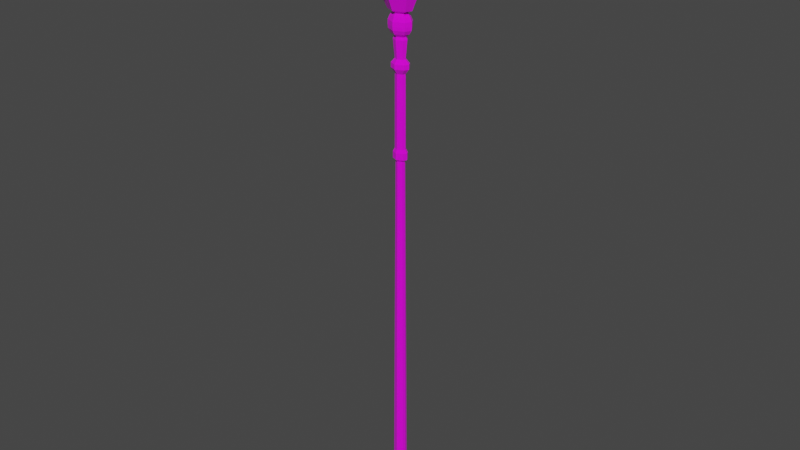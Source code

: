 # Source: staff.blend  (saved by Blender 3.3.6; exported with 4.5.12 LTS)
import bpy
from mathutils import Matrix  # noqa: F401  (used for matrix-valued properties, if any)

bpy.ops.wm.read_factory_settings(use_empty=True)
scene = bpy.context.scene
scene.name = 'Scene'

# ---- collections
col_collection = bpy.data.collections.new('Collection'); scene.collection.children.link(col_collection)

# ---- images (referenced by path relative to the original .blend; pixels are not part of the script)
import os
ASSET_DIR = os.environ.get("B2B_ASSET_DIR", "")  # directory of the original .blend (textures are referenced by path, not embedded)
HERE = os.path.dirname(os.path.abspath(__file__))  # packed textures are extracted next to this script under _unpacked/

def load_image(name, relpath, width, height, colorspace="sRGB"):
    """Load a texture the original file referenced (path relative to the .blend, or extracted next to this script)."""
    p = next((c for c in (os.path.join(HERE, relpath), os.path.join(ASSET_DIR, relpath)) if relpath and os.path.exists(c)), "")
    if p:
        img = bpy.data.images.load(p, check_existing=True)
        img.name = name
    else:  # same state as the original file: an image datablock whose file is absent (Cycles renders it pink)
        img = bpy.data.images.new(name, width, height)
        img.source = "FILE"
        img.filepath = "//" + (relpath or name)
    img.colorspace_settings.name = colorspace
    return img
img_file2 = load_image('file2', 'PT_Medieval_Weapons_Texture_01.png', 1024, 1024, 'sRGB')

# ---- materials (node trees are filled in below, after node groups)
mat_pt_weapons_material = bpy.data.materials.new('PT_Weapons_Material')
mat_pt_weapons_material.use_transparent_shadow = False
mat_pt_weapons_material.diffuse_color = (1.0, 1.0, 1.0, 1.0)
mat_pt_weapons_material.roughness = 0.0
mat_pt_weapons_material.specular_intensity = 1.0
mat_orb = bpy.data.materials.new('orb')
mat_orb.use_transparent_shadow = False

# ---- material node trees
mat_pt_weapons_material.use_nodes = True; mat_pt_weapons_material.node_tree.nodes.clear()
_N = mat_pt_weapons_material.node_tree.nodes; _L = mat_pt_weapons_material.node_tree.links
n0 = _N.new('ShaderNodeBsdfPrincipled'); n0.name = 'Principled BSDF'; n0.location = (10, 300)
n0.distribution = 'GGX'
n0.subsurface_method = 'RANDOM_WALK_SKIN'
n0.inputs[2].default_value = 0.0
n0.inputs[3].default_value = 1.45
n0.inputs[13].default_value = 1.0
n0.inputs[27].default_value = (0.0, 0.0, 0.0, 1.0)
n0.inputs[28].default_value = 1.0
n1 = _N.new('ShaderNodeOutputMaterial'); n1.name = 'Material Output'; n1.location = (300, 300)
n2 = _N.new('ShaderNodeNormalMap'); n2.name = 'Normal Map'; n2.location = (-300, -300)
n2.label = 'Normal/Map'
n3 = _N.new('ShaderNodeTexImage'); n3.name = 'Image Texture'; n3.location = (-300, 600)
n3.image = img_file2
_L.new(n0.outputs[0], n1.inputs[0])
_L.new(n2.outputs[0], n0.inputs[5])
_L.new(n3.outputs[0], n0.inputs[0])
n1.is_active_output = True
mat_orb.use_nodes = True; mat_orb.node_tree.nodes.clear()
_N = mat_orb.node_tree.nodes; _L = mat_orb.node_tree.links
n0 = _N.new('ShaderNodeBsdfPrincipled'); n0.name = 'Principled BSDF'; n0.location = (10, 300)
n0.distribution = 'GGX'
n0.subsurface_method = 'RANDOM_WALK_SKIN'
n0.inputs[3].default_value = 1.45
n0.inputs[27].default_value = (0.0, 0.0, 0.0, 1.0)
n0.inputs[28].default_value = 1.0
n1 = _N.new('ShaderNodeOutputMaterial'); n1.name = 'Material Output'; n1.location = (300, 300)
_L.new(n0.outputs[0], n1.inputs[0])
n1.is_active_output = True

# ---- world
world_world = bpy.data.worlds.new('World'); scene.world = world_world
world_world.use_nodes = True; world_world.node_tree.nodes.clear()
_N = world_world.node_tree.nodes; _L = world_world.node_tree.links
n0 = _N.new('ShaderNodeOutputWorld'); n0.name = 'World Output'; n0.location = (300, 300)
n1 = _N.new('ShaderNodeBackground'); n1.name = 'Background'; n1.location = (10, 300)
n1.inputs[0].default_value = (0.05088, 0.05088, 0.05088, 1.0)
_L.new(n1.outputs[0], n0.inputs[0])
n0.is_active_output = True
world_world.color = (0.05088, 0.05088, 0.05088)
world_world.use_sun_shadow = False
world_world.sun_shadow_jitter_overblur = 0.0

# ---- meshes
me_mesh = bpy.data.meshes.new('Mesh')
me_mesh.from_pydata([(1.809, 134.1, -1.016), (-0.07732, 134.1, -1.855), (-1.94, 134.1, -1.016), (-0.07732, 134.1, 1.856), (1.809, 134.1, 1.017), (-1.94, 134.1, 1.017), (1.976, 134.1, 0.09147), (-0.03685, 136.1, 0.09147), (-2.338, 134.1, 0.09147), (-0.3976, -24.19, -3.039), (2.834, -24.19, -1.665), (3.689, -24.19, 0.1493), (2.834, -24.19, 1.666), (-0.3976, -24.19, 3.04), (-3.281, -24.19, 1.666), (-3.945, -24.19, 0.1493), (-3.281, -24.19, -1.665), (-0.2915, -23.46, -1.855), (1.681, -23.46, -1.016), (2.201, -23.46, 0.09147), (1.681, -23.46, 1.017), (-0.2915, -23.46, 1.856), (-2.052, -23.46, 1.017), (-2.457, -23.46, 0.09147), (-2.052, -23.46, -1.016), (-0.2524, -16.85, -1.494), (1.333, -16.85, -0.8182), (1.74, -16.85, 0.07384), (1.333, -16.85, 0.8198), (-0.2524, -16.85, 1.495), (-1.674, -16.85, 0.8198), (-2.001, -16.85, 0.07383), (-1.674, -16.85, -0.8182), (-0.345, -22.44, -2.498), (2.31, -22.44, -1.369), (3.006, -22.44, 0.1229), (2.31, -22.44, 1.37), (-0.345, -22.44, 2.5), (-2.718, -22.44, 1.37), (-3.264, -22.44, 0.1229), (-2.718, -22.44, -1.369), (-0.3816, -19.93, -2.977), (2.78, -19.93, -1.631), (3.602, -19.93, 0.1463), (2.78, -19.93, 1.632), (-0.3816, -19.93, 2.979), (-3.211, -19.93, 1.632), (-3.861, -19.93, 0.1463), (-3.211, -19.93, -1.631), (-0.325, -17.73, -2.346), (2.166, -17.73, -1.285), (2.808, -17.73, 0.1155), (2.166, -17.73, 1.287), (-0.325, -17.73, 2.348), (-2.557, -17.73, 1.287), (-3.069, -17.73, 0.1155), (-2.557, -17.73, -1.285), (-0.3011, -8.019, -2.281), (2.113, -8.019, -1.249), (2.709, -8.019, 0.1123), (2.113, -8.019, 1.251), (-0.3011, -8.019, 2.282), (-2.479, -8.019, 1.251), (-2.976, -8.019, 0.1123), (-2.479, -8.019, -1.249), (-0.2368, 16.45, 1.856), (-2.023, 16.45, 1.017), (-2.427, 16.45, 0.09147), (-2.023, 16.45, -1.016), (-0.2368, 16.45, -1.855), (1.713, 16.45, -1.016), (2.144, 16.45, 0.09147), (1.713, 16.45, 1.017), (-0.2306, -6.488, -1.339), (1.187, -6.488, -0.7334), (1.534, -6.488, 0.06627), (1.187, -6.488, 0.735), (-0.2306, -6.488, 1.341), (-1.51, -6.488, 0.735), (-1.802, -6.488, 0.06627), (-1.51, -6.488, -0.7334), (-0.214, 15.42, -1.392), (1.25, 15.42, -0.7623), (1.575, 15.42, 0.06885), (1.25, 15.42, 0.7638), (-0.214, 15.42, 1.393), (-1.554, 15.42, 0.7638), (-1.857, 15.42, 0.06884), (-1.554, 15.42, -0.7623), (-0.2341, 18.44, -1.855), (1.715, 18.44, -1.016), (2.141, 18.44, 0.09147), (1.715, 18.44, 1.017), (-0.2341, 18.44, 1.856), (-2.022, 18.44, 1.017), (-2.425, 18.44, 0.09147), (-2.022, 18.44, -1.016), (-0.2002, 19.66, -1.205), (-0.2017, 19.04, -1.208), (1.061, 19.05, -0.658), (1.066, 19.67, -0.6602), (1.334, 19.06, 0.05946), (1.34, 19.67, 0.05974), (1.061, 19.05, 0.6595), (1.066, 19.67, 0.6617), (-0.2017, 19.04, 1.209), (-0.2002, 19.66, 1.207), (-1.359, 19.06, 0.6592), (-1.363, 19.67, 0.6617), (-1.619, 19.06, 0.05944), (-1.625, 19.67, 0.05973), (-1.36, 19.06, -0.6578), (-1.363, 19.67, -0.6602), (1.245, 14.84, -0.7595), (1.569, 14.84, 0.0686), (1.245, 14.84, 0.7611), (-0.2142, 14.84, 1.388), (-1.55, 14.84, 0.7611), (-1.851, 14.84, 0.0686), (-1.55, 14.84, -0.7595), (-0.2142, 14.84, -1.387), (-0.3041, -9.417, -2.281), (2.112, -9.417, -1.249), (2.712, -9.417, 0.1123), (2.112, -9.417, 1.251), (-0.3041, -9.417, 2.282), (-2.481, -9.417, 1.251), (-2.978, -9.417, 0.1123), (-2.481, -9.417, -1.249), (-0.235, -10.66, -1.348), (1.194, -10.66, -0.7384), (1.55, -10.66, 0.06671), (1.194, -10.66, 0.7399), (-0.235, -10.66, 1.35), (-1.521, -10.66, 0.7399), (-1.815, -10.66, 0.06671), (-1.521, -10.66, -0.7384), (-0.2756, -16.03, -1.787), (1.62, -16.03, -0.9788), (2.105, -16.03, 0.08816), (1.62, -16.03, 0.9803), (-0.2756, -16.03, 1.788), (-1.977, -16.03, 0.9803), (-2.367, -16.03, 0.08815), (-1.977, -16.03, -0.9788), (-0.2304, -5.411, -1.345), (1.192, -5.411, -0.7364), (1.54, -5.411, 0.06654), (1.192, -5.411, 0.738), (-0.2304, -5.411, 1.346), (-1.516, -5.411, 0.738), (-1.809, -5.411, 0.06654), (-1.516, -5.411, -0.7364), (-0.3821, -21.23, -2.957), (2.759, -21.23, -1.62), (3.579, -21.23, 0.1454), (2.759, -21.23, 1.622), (-0.3821, -21.23, 2.959), (-3.192, -21.23, 1.622), (-3.837, -21.23, 0.1453), (-3.192, -21.23, -1.62), (-0.3726, -18.86, -2.89), (2.696, -18.86, -1.583), (3.492, -18.86, 0.1421), (2.696, -18.86, 1.585), (-0.3726, -18.86, 2.892), (-3.12, -18.86, 1.585), (-3.751, -18.86, 0.1421), (-3.12, -18.86, -1.583), (-0.2406, -11.4, -1.408), (1.252, -11.4, -0.7714), (1.627, -11.4, 0.06966), (1.252, -11.4, 0.7729), (-0.2406, -11.4, 1.41), (-1.584, -11.4, 0.7729), (-1.891, -11.4, 0.06965), (-1.584, -11.4, -0.7714), (4.763, -30.24, -3.064), (4.054, -31.23, -2.81), (-0.4016, -30.38, -5.61), (-0.6257, -31.37, -5.076), (-5.568, -30.24, -3.161), (-5.257, -31.25, -2.803), (6.369, -30.35, 0.2108), (5.57, -31.32, 0.1896), (-0.4016, -30.38, 5.498), (-0.6256, -31.37, 4.963), (4.761, -30.24, 2.952), (4.058, -31.23, 2.697), (-7.255, -29.99, 0.2273), (-6.544, -31.04, 0.1889), (-5.57, -30.24, 3.05), (-5.264, -31.26, 2.69), (5.363, -30.45, -4.138), (4.725, -31.21, -4.039), (-0.6548, -31.29, -6.43), (-0.3732, -30.55, -6.827), (7.2, -30.53, 0.2291), (6.511, -31.29, 0.2134), (-6.007, -31.19, -3.891), (-6.161, -30.43, -4.256), (-7.642, -31.03, 0.2167), (-8.108, -30.25, 0.2389), (5.332, -30.45, 4.12), (4.693, -31.21, 4.02), (-0.3733, -30.55, 6.715), (-0.6549, -31.29, 6.317), (-6.134, -30.43, 4.23), (-5.988, -31.19, 3.87), (-0.07865, 132.9, -1.848), (1.801, 132.9, -1.012), (1.969, 132.9, 0.09113), (1.801, 132.9, 1.014), (-0.07865, 132.9, 1.849), (-1.934, 132.9, 1.014), (-2.33, 132.9, 0.09112), (-1.934, 132.9, -1.012)], [], [(0, 7, 6), (2, 8, 7), (7, 3, 4), (7, 5, 3), (10, 9, 17, 18), (18, 19, 11, 10), (19, 20, 12, 11), (13, 12, 20, 21), (14, 13, 21, 22), (15, 14, 22, 23), (16, 15, 23, 24), (9, 16, 24, 17), (18, 17, 33, 34), (34, 35, 19, 18), (35, 36, 20, 19), (21, 20, 36, 37), (22, 21, 37, 38), (23, 22, 38, 39), (24, 23, 39, 40), (17, 24, 40, 33), (26, 25, 137, 138), (138, 139, 27, 26), (139, 140, 28, 27), (29, 28, 140, 141), (30, 29, 141, 142), (31, 30, 142, 143), (32, 31, 143, 144), (25, 32, 144, 137), (34, 33, 153, 154), (154, 155, 35, 34), (155, 156, 36, 35), (37, 36, 156, 157), (38, 37, 157, 158), (39, 38, 158, 159), (40, 39, 159, 160), (33, 40, 160, 153), (42, 41, 161, 162), (162, 163, 43, 42), (163, 164, 44, 43), (45, 44, 164, 165), (46, 45, 165, 166), (47, 46, 166, 167), (48, 47, 167, 168), (41, 48, 168, 161), (50, 49, 25, 26), (26, 27, 51, 50), (27, 28, 52, 51), (53, 52, 28, 29), (54, 53, 29, 30), (55, 54, 30, 31), (56, 55, 31, 32), (49, 56, 32, 25), (58, 57, 73, 74), (74, 75, 59, 58), (75, 76, 60, 59), (61, 60, 76, 77), (62, 61, 77, 78), (63, 62, 78, 79), (64, 63, 79, 80), (57, 64, 80, 73), (66, 65, 93, 94), (67, 66, 94, 95), (68, 67, 95, 96), (69, 68, 96, 89), (70, 69, 89, 90), (90, 91, 71, 70), (91, 92, 72, 71), (65, 72, 92, 93), (74, 73, 145, 146), (146, 147, 75, 74), (147, 148, 76, 75), (77, 76, 148, 149), (78, 77, 149, 150), (79, 78, 150, 151), (80, 79, 151, 152), (73, 80, 152, 145), (82, 81, 69, 70), (70, 71, 83, 82), (71, 72, 84, 83), (85, 84, 72, 65), (86, 85, 65, 66), (87, 86, 66, 67), (88, 87, 67, 68), (81, 88, 68, 69), (97, 98, 111, 112), (98, 97, 100, 99), (99, 100, 102, 101), (101, 102, 104, 103), (103, 104, 106, 105), (105, 106, 108, 107), (107, 108, 110, 109), (109, 110, 112, 111), (90, 89, 98, 99), (99, 101, 91, 90), (101, 103, 92, 91), (93, 92, 103, 105), (94, 93, 105, 107), (95, 94, 107, 109), (96, 95, 109, 111), (89, 96, 111, 98), (100, 97, 209, 210), (210, 211, 102, 100), (211, 212, 104, 102), (106, 104, 212, 213), (108, 106, 213, 214), (110, 108, 214, 215), (112, 110, 215, 216), (97, 112, 216, 209), (82, 83, 114, 113), (83, 84, 115, 114), (116, 115, 84, 85), (117, 116, 85, 86), (118, 117, 86, 87), (119, 118, 87, 88), (120, 119, 88, 81), (113, 120, 81, 82), (122, 121, 57, 58), (58, 59, 123, 122), (59, 60, 124, 123), (125, 124, 60, 61), (126, 125, 61, 62), (127, 126, 62, 63), (128, 127, 63, 64), (121, 128, 64, 57), (130, 129, 121, 122), (122, 123, 131, 130), (123, 124, 132, 131), (133, 132, 124, 125), (134, 133, 125, 126), (135, 134, 126, 127), (136, 135, 127, 128), (129, 136, 128, 121), (138, 137, 169, 170), (170, 171, 139, 138), (171, 172, 140, 139), (141, 140, 172, 173), (142, 141, 173, 174), (143, 142, 174, 175), (144, 143, 175, 176), (137, 144, 176, 169), (146, 145, 120, 113), (113, 114, 147, 146), (114, 115, 148, 147), (149, 148, 115, 116), (150, 149, 116, 117), (151, 150, 117, 118), (152, 151, 118, 119), (145, 152, 119, 120), (154, 153, 41, 42), (42, 43, 155, 154), (43, 44, 156, 155), (157, 156, 44, 45), (158, 157, 45, 46), (159, 158, 46, 47), (160, 159, 47, 48), (153, 160, 48, 41), (162, 161, 49, 50), (50, 51, 163, 162), (51, 52, 164, 163), (165, 164, 52, 53), (166, 165, 53, 54), (167, 166, 54, 55), (168, 167, 55, 56), (161, 168, 56, 49), (170, 169, 129, 130), (130, 131, 171, 170), (131, 132, 172, 171), (173, 172, 132, 133), (174, 173, 133, 134), (175, 174, 134, 135), (176, 175, 135, 136), (169, 176, 136, 129), (193, 194, 195, 196), (194, 193, 197, 198), (196, 195, 199, 200), (200, 199, 201, 202), (198, 197, 203, 204), (205, 206, 204, 203), (206, 205, 207, 208), (202, 201, 208, 207), (187, 12, 13, 185), (185, 13, 14, 191), (177, 179, 9, 10), (179, 181, 16, 9), (10, 11, 183, 177), (181, 189, 15, 16), (11, 12, 187, 183), (189, 191, 14, 15), (178, 180, 195, 194), (179, 177, 193, 196), (177, 183, 197, 193), (184, 178, 194, 198), (180, 182, 199, 195), (181, 179, 196, 200), (182, 190, 201, 199), (189, 181, 200, 202), (183, 187, 203, 197), (188, 184, 198, 204), (186, 188, 204, 206), (187, 185, 205, 203), (185, 191, 207, 205), (192, 186, 206, 208), (190, 192, 208, 201), (191, 189, 202, 207), (210, 209, 1, 0), (0, 6, 211, 210), (6, 4, 212, 211), (213, 212, 4, 3), (214, 213, 3, 5), (215, 214, 5, 8), (216, 215, 8, 2), (209, 216, 2, 1), (1, 7, 0), (8, 5, 7), (7, 4, 6), (2, 7, 1)])
me_mesh.polygons.foreach_set('use_smooth', [True] * 216)
_k = set([(0, 1), (0, 6), (0, 7), (0, 210), (1, 2), (1, 7), (1, 209), (2, 7), (2, 8), (2, 216), (3, 4), (3, 5), (3, 7), (3, 213), (4, 6), (4, 7), (4, 212), (5, 7), (5, 8), (5, 214), (6, 7), (6, 211), (7, 8), (8, 215), (9, 10), (9, 16), (9, 17), (9, 179), (10, 11), (10, 18), (10, 177), (11, 12), (11, 19), (11, 183), (12, 13), (12, 20), (12, 187), (13, 14), (13, 21), (13, 185), (14, 15), (14, 22), (14, 191), (15, 16), (15, 23), (15, 189), (16, 24), (16, 181), (17, 18), (17, 24), (17, 33), (18, 19), (18, 34), (19, 20), (19, 35), (20, 21), (20, 36), (21, 22), (21, 37), (22, 23), (22, 38), (23, 24), (23, 39), (24, 40), (25, 26), (25, 32), (25, 49), (25, 137), (26, 27), (26, 50), (26, 138), (27, 28), (27, 51), (27, 139), (28, 29), (28, 52), (28, 140), (29, 30), (29, 53), (29, 141), (30, 31), (30, 54), (30, 142), (31, 32), (31, 55), (31, 143), (32, 56), (32, 144), (33, 34), (33, 40), (33, 153), (34, 35), (34, 154), (35, 36), (35, 155), (36, 37), (36, 156), (37, 38), (37, 157), (38, 39), (38, 158), (39, 40), (39, 159), (40, 160), (41, 42), (41, 48), (41, 153), (41, 161), (42, 43), (42, 154), (42, 162), (43, 44), (43, 155), (43, 163), (44, 45), (44, 156), (44, 164), (45, 46), (45, 157), (45, 165), (46, 47), (46, 158), (46, 166), (47, 48), (47, 159), (47, 167), (48, 160), (48, 168), (49, 50), (49, 56), (49, 161), (50, 51), (50, 162), (51, 52), (51, 163), (52, 53), (52, 164), (53, 54), (53, 165), (54, 55), (54, 166), (55, 56), (55, 167), (56, 168), (57, 58), (57, 64), (57, 73), (57, 121), (58, 59), (58, 74), (58, 122), (59, 60), (59, 75), (59, 123), (60, 61), (60, 76), (60, 124), (61, 62), (61, 77), (61, 125), (62, 63), (62, 78), (62, 126), (63, 64), (63, 79), (63, 127), (64, 80), (64, 128), (65, 66), (65, 72), (65, 85), (65, 93), (66, 67), (66, 86), (66, 94), (67, 68), (67, 87), (67, 95), (68, 69), (68, 88), (68, 96), (69, 70), (69, 81), (69, 89), (70, 71), (70, 82), (70, 90), (71, 72), (71, 83), (71, 91), (72, 84), (72, 92), (73, 74), (73, 80), (73, 145), (74, 75), (74, 146), (75, 76), (75, 147), (76, 77), (76, 148), (77, 78), (77, 149), (78, 79), (78, 150), (79, 80), (79, 151), (80, 152), (81, 82), (81, 88), (81, 120), (82, 83), (82, 113), (83, 84), (83, 114), (84, 85), (84, 115), (85, 86), (85, 116), (86, 87), (86, 117), (87, 88), (87, 118), (88, 119), (89, 90), (89, 96), (89, 98), (90, 91), (90, 99), (91, 92), (91, 101), (92, 93), (92, 103), (93, 94), (93, 105), (94, 95), (94, 107), (95, 96), (95, 109), (96, 111), (97, 98), (97, 209), (98, 99), (98, 111), (99, 100), (99, 101), (100, 102), (100, 210), (101, 102), (101, 103), (102, 104), (102, 211), (103, 104), (103, 105), (104, 212), (105, 106), (105, 107), (106, 213), (107, 108), (107, 109), (108, 214), (109, 110), (109, 111), (110, 215), (111, 112), (112, 216), (113, 114), (113, 146), (114, 115), (114, 147), (115, 148), (116, 149), (117, 150), (118, 151), (119, 152), (120, 145), (121, 122), (121, 128), (121, 129), (122, 123), (122, 130), (123, 124), (123, 131), (124, 125), (124, 132), (125, 126), (125, 133), (126, 127), (126, 134), (127, 128), (127, 135), (128, 136), (129, 130), (129, 136), (129, 169), (130, 131), (130, 170), (131, 132), (131, 171), (132, 133), (132, 172), (133, 134), (133, 173), (134, 135), (134, 174), (135, 136), (135, 175), (136, 176), (137, 138), (137, 144), (137, 169), (138, 139), (138, 170), (139, 140), (139, 171), (140, 141), (140, 172), (141, 142), (141, 173), (142, 143), (142, 174), (143, 144), (143, 175), (144, 176), (146, 147), (147, 148), (153, 154), (153, 160), (154, 155), (155, 156), (156, 157), (157, 158), (158, 159), (159, 160), (161, 162), (161, 168), (162, 163), (163, 164), (164, 165), (165, 166), (166, 167), (167, 168), (177, 179), (177, 183), (177, 193), (178, 180), (178, 184), (178, 194), (179, 181), (179, 196), (180, 182), (180, 195), (181, 189), (181, 200), (182, 190), (182, 199), (183, 187), (183, 197), (184, 188), (184, 198), (185, 187), (185, 191), (185, 205), (186, 188), (186, 192), (186, 206), (187, 203), (188, 204), (189, 191), (189, 202), (190, 192), (190, 201), (191, 207), (192, 208), (193, 194), (193, 196), (193, 197), (194, 195), (194, 198), (195, 196), (195, 199), (196, 200), (197, 198), (197, 203), (198, 204), (199, 200), (199, 201), (200, 202), (201, 202), (201, 208), (202, 207), (203, 204), (203, 205), (204, 206), (205, 206), (205, 207), (206, 208), (207, 208), (210, 211), (211, 212)])
me_mesh.attributes.new('sharp_edge', 'BOOLEAN', 'EDGE').data.foreach_set('value', [ (min(e.vertices), max(e.vertices)) in _k for e in me_mesh.edges])
_uv = me_mesh.uv_layers.new(name='map1')
_uv.uv.foreach_set('vector', [0.9743, 0.3312, 0.9743, 0.3312, 0.9743, 0.3312, 0.9743, 0.3312, 0.9743, 0.3312, 0.9743, 0.3312, 0.9743, 0.3312, 0.9743, 0.3312, 0.9743, 0.3312, 0.9743, 0.3312, 0.9743, 0.3312, 0.9743, 0.3312, 0.9675, 0.6045, 0.9675, 0.6045, 0.9675, 0.6045, 0.9674, 0.6045, 0.9675, 0.6046, 0.9675, 0.6046, 0.9675, 0.6046, 0.9675, 0.6045, 0.9675, 0.6046, 0.9675, 0.6046, 0.9675, 0.6046, 0.9675, 0.6046, 0.9675, 0.6045, 0.9675, 0.6046, 0.9675, 0.6046, 0.9675, 0.6045, 0.9675, 0.6045, 0.9675, 0.6045, 0.9675, 0.6045, 0.9675, 0.6045, 0.9675, 0.6045, 0.9675, 0.6045, 0.9675, 0.6045, 0.9675, 0.6045, 0.9675, 0.6045, 0.9675, 0.6045, 0.9675, 0.6045, 0.9675, 0.6045, 0.9675, 0.6045, 0.9675, 0.6045, 0.9675, 0.6045, 0.9675, 0.6045, 0.9743, 0.3312, 0.9743, 0.3312, 0.9743, 0.3312, 0.9743, 0.3312, 0.9743, 0.3312, 0.9743, 0.3312, 0.9743, 0.3312, 0.9743, 0.3312, 0.9743, 0.3312, 0.9743, 0.3312, 0.9743, 0.3312, 0.9743, 0.3312, 0.9743, 0.3312, 0.9743, 0.3312, 0.9743, 0.3312, 0.9743, 0.3312, 0.9743, 0.3312, 0.9743, 0.3312, 0.9743, 0.3312, 0.9743, 0.3312, 0.9743, 0.3312, 0.9743, 0.3312, 0.9743, 0.3312, 0.9743, 0.3312, 0.9743, 0.3312, 0.9743, 0.3312, 0.9743, 0.3312, 0.9743, 0.3312, 0.9743, 0.3312, 0.9743, 0.3312, 0.9743, 0.3312, 0.9743, 0.3312, 0.9754, 0.6021, 0.9754, 0.6021, 0.9754, 0.6021, 0.9754, 0.6021, 0.9754, 0.6021, 0.9754, 0.6021, 0.9754, 0.6021, 0.9754, 0.6021, 0.9754, 0.6021, 0.9754, 0.6021, 0.9754, 0.6021, 0.9754, 0.6021, 0.9754, 0.6021, 0.9754, 0.6021, 0.9754, 0.6021, 0.9754, 0.6021, 0.9754, 0.6021, 0.9754, 0.6021, 0.9754, 0.6021, 0.9754, 0.6021, 0.9754, 0.6021, 0.9754, 0.6021, 0.9754, 0.6021, 0.9754, 0.6021, 0.9754, 0.6021, 0.9754, 0.6021, 0.9754, 0.6021, 0.9754, 0.6021, 0.9754, 0.6021, 0.9754, 0.6021, 0.9754, 0.6021, 0.9754, 0.6021, 0.9743, 0.3312, 0.9743, 0.3312, 0.9743, 0.3312, 0.9743, 0.3312, 0.9743, 0.3312, 0.9743, 0.3312, 0.9743, 0.3312, 0.9743, 0.3312, 0.9743, 0.3312, 0.9743, 0.3312, 0.9743, 0.3312, 0.9743, 0.3312, 0.9743, 0.3312, 0.9743, 0.3312, 0.9743, 0.3312, 0.9743, 0.3312, 0.9743, 0.3312, 0.9743, 0.3312, 0.9743, 0.3312, 0.9743, 0.3312, 0.9743, 0.3312, 0.9743, 0.3312, 0.9743, 0.3312, 0.9743, 0.3312, 0.9743, 0.3312, 0.9743, 0.3312, 0.9743, 0.3312, 0.9743, 0.3312, 0.9743, 0.3312, 0.9743, 0.3312, 0.9743, 0.3312, 0.9743, 0.3312, 0.9743, 0.3312, 0.9743, 0.3312, 0.9743, 0.3312, 0.9743, 0.3312, 0.9743, 0.3312, 0.9743, 0.3312, 0.9743, 0.3312, 0.9743, 0.3312, 0.9743, 0.3312, 0.9743, 0.3312, 0.9743, 0.3312, 0.9743, 0.3312, 0.9743, 0.3312, 0.9743, 0.3312, 0.9743, 0.3312, 0.9743, 0.3312, 0.9743, 0.3312, 0.9743, 0.3312, 0.9743, 0.3312, 0.9743, 0.3312, 0.9743, 0.3312, 0.9743, 0.3312, 0.9743, 0.3312, 0.9743, 0.3312, 0.9743, 0.3312, 0.9743, 0.3312, 0.9743, 0.3312, 0.9743, 0.3312, 0.9743, 0.3312, 0.9743, 0.3312, 0.9743, 0.3312, 0.9743, 0.3312, 0.9743, 0.3312, 0.9743, 0.3312, 0.9743, 0.3312, 0.9743, 0.3312, 0.9743, 0.3312, 0.9743, 0.3312, 0.9743, 0.3312, 0.9743, 0.3312, 0.9743, 0.3312, 0.9743, 0.3312, 0.9743, 0.3312, 0.9743, 0.3312, 0.9743, 0.3312, 0.9743, 0.3312, 0.9743, 0.3312, 0.9743, 0.3312, 0.9743, 0.3312, 0.9743, 0.3312, 0.9743, 0.3312, 0.9743, 0.3312, 0.9743, 0.3312, 0.9743, 0.3312, 0.9743, 0.3312, 0.9743, 0.3312, 0.9743, 0.3312, 0.9743, 0.3312, 0.9743, 0.3312, 0.9743, 0.3312, 0.9743, 0.3312, 0.9743, 0.3312, 0.9743, 0.3312, 0.9743, 0.3312, 0.9754, 0.6021, 0.9754, 0.6021, 0.9754, 0.6021, 0.9754, 0.6021, 0.9754, 0.6021, 0.9754, 0.6021, 0.9754, 0.6021, 0.9754, 0.6021, 0.9754, 0.6021, 0.9754, 0.6021, 0.9754, 0.6021, 0.9754, 0.6021, 0.9754, 0.6021, 0.9754, 0.6021, 0.9754, 0.6021, 0.9754, 0.6021, 0.9754, 0.6021, 0.9754, 0.6021, 0.9754, 0.6021, 0.9754, 0.6021, 0.9754, 0.6021, 0.9754, 0.6021, 0.9754, 0.6021, 0.9754, 0.6021, 0.9754, 0.6021, 0.9754, 0.6021, 0.9754, 0.6021, 0.9754, 0.6021, 0.9754, 0.6021, 0.9754, 0.6021, 0.9754, 0.6021, 0.9754, 0.6021, 0.9684, 0.6027, 0.9683, 0.6027, 0.9683, 0.6027, 0.9684, 0.6027, 0.9684, 0.6027, 0.9684, 0.6027, 0.9684, 0.6027, 0.9684, 0.6027, 0.9684, 0.6027, 0.9684, 0.6027, 0.9684, 0.6027, 0.9684, 0.6027, 0.9683, 0.6027, 0.9684, 0.6027, 0.9684, 0.6027, 0.9683, 0.6027, 0.9683, 0.6027, 0.9683, 0.6027, 0.9683, 0.6027, 0.9683, 0.6027, 0.9683, 0.6027, 0.9683, 0.6027, 0.9683, 0.6027, 0.9683, 0.6027, 0.9683, 0.6027, 0.9683, 0.6027, 0.9683, 0.6027, 0.9683, 0.6027, 0.9683, 0.6027, 0.9683, 0.6027, 0.9683, 0.6027, 0.9683, 0.6027, 0.9743, 0.3312, 0.9743, 0.3312, 0.9743, 0.3312, 0.9743, 0.3312, 0.9743, 0.3312, 0.9743, 0.3312, 0.9743, 0.3312, 0.9743, 0.3312, 0.9743, 0.3312, 0.9743, 0.3312, 0.9743, 0.3312, 0.9743, 0.3312, 0.9743, 0.3312, 0.9743, 0.3312, 0.9743, 0.3312, 0.9743, 0.3312, 0.9743, 0.3312, 0.9743, 0.3312, 0.9743, 0.3312, 0.9743, 0.3312, 0.9743, 0.3312, 0.9743, 0.3312, 0.9743, 0.3312, 0.9743, 0.3312, 0.9743, 0.3312, 0.9743, 0.3312, 0.9743, 0.3312, 0.9743, 0.3312, 0.9743, 0.3312, 0.9743, 0.3312, 0.9743, 0.3312, 0.9743, 0.3312, 0.9683, 0.6027, 0.9683, 0.6027, 0.9683, 0.6027, 0.9683, 0.6027, 0.9683, 0.6027, 0.9683, 0.6027, 0.9683, 0.6027, 0.9683, 0.6027, 0.9683, 0.6027, 0.9683, 0.6027, 0.9683, 0.6027, 0.9683, 0.6027, 0.9683, 0.6027, 0.9683, 0.6027, 0.9683, 0.6027, 0.9683, 0.6027, 0.9684, 0.6027, 0.9683, 0.6027, 0.9683, 0.6027, 0.9684, 0.6027, 0.9684, 0.6027, 0.9684, 0.6027, 0.9684, 0.6027, 0.9684, 0.6027, 0.9684, 0.6027, 0.9684, 0.6027, 0.9684, 0.6027, 0.9684, 0.6027, 0.9683, 0.6027, 0.9684, 0.6027, 0.9684, 0.6027, 0.9683, 0.6027, 0.9743, 0.3312, 0.9743, 0.3312, 0.9743, 0.3312, 0.9743, 0.3312, 0.9743, 0.3312, 0.9743, 0.3312, 0.9743, 0.3312, 0.9743, 0.3312, 0.9743, 0.3312, 0.9743, 0.3312, 0.9743, 0.3312, 0.9743, 0.3312, 0.9743, 0.3312, 0.9743, 0.3312, 0.9743, 0.3312, 0.9743, 0.3312, 0.9743, 0.3312, 0.9743, 0.3312, 0.9743, 0.3312, 0.9743, 0.3312, 0.9743, 0.3312, 0.9743, 0.3312, 0.9743, 0.3312, 0.9743, 0.3312, 0.9743, 0.3312, 0.9743, 0.3312, 0.9743, 0.3312, 0.9743, 0.3312, 0.9743, 0.3312, 0.9743, 0.3312, 0.9743, 0.3312, 0.9743, 0.3312, 0.9683, 0.6027, 0.9683, 0.6027, 0.9683, 0.6027, 0.9683, 0.6027, 0.9683, 0.6027, 0.9683, 0.6027, 0.9683, 0.6027, 0.9683, 0.6027, 0.9683, 0.6027, 0.9683, 0.6027, 0.9683, 0.6027, 0.9683, 0.6027, 0.9683, 0.6027, 0.9683, 0.6027, 0.9683, 0.6027, 0.9683, 0.6027, 0.9684, 0.6027, 0.9683, 0.6027, 0.9683, 0.6027, 0.9684, 0.6027, 0.9684, 0.6027, 0.9684, 0.6027, 0.9684, 0.6027, 0.9684, 0.6027, 0.9684, 0.6027, 0.9684, 0.6027, 0.9684, 0.6027, 0.9684, 0.6027, 0.9683, 0.6027, 0.9684, 0.6027, 0.9684, 0.6027, 0.9683, 0.6027, 0.03432, 0.4644, 0.03445, 0.4644, 0.03448, 0.4645, 0.03433, 0.4645, 0.03433, 0.4645, 0.03432, 0.4644, 0.03432, 0.4643, 0.03432, 0.4644, 0.03432, 0.4644, 0.03432, 0.4644, 0.03432, 0.4643, 0.03432, 0.4643, 0.03446, 0.4643, 0.03432, 0.4643, 0.03432, 0.4644, 0.03445, 0.4644, 0.0346, 0.4643, 0.03446, 0.4643, 0.03445, 0.4644, 0.03459, 0.4644, 0.0346, 0.4643, 0.0346, 0.4643, 0.03459, 0.4644, 0.03459, 0.4644, 0.03459, 0.4644, 0.0346, 0.4643, 0.03459, 0.4644, 0.0346, 0.4644, 0.03445, 0.4644, 0.03459, 0.4644, 0.0346, 0.4644, 0.03448, 0.4645, 0.9743, 0.3312, 0.9743, 0.3312, 0.9743, 0.3312, 0.9743, 0.3312, 0.9743, 0.3312, 0.9743, 0.3312, 0.9743, 0.3312, 0.9743, 0.3312, 0.9743, 0.3312, 0.9743, 0.3312, 0.9743, 0.3312, 0.9743, 0.3312, 0.9743, 0.3312, 0.9743, 0.3312, 0.9743, 0.3312, 0.9743, 0.3312, 0.9743, 0.3312, 0.9743, 0.3312, 0.9743, 0.3312, 0.9743, 0.3312, 0.9743, 0.3312, 0.9743, 0.3312, 0.9743, 0.3312, 0.9743, 0.3312, 0.9743, 0.3312, 0.9743, 0.3312, 0.9743, 0.3312, 0.9743, 0.3312, 0.9743, 0.3312, 0.9743, 0.3312, 0.9743, 0.3312, 0.9743, 0.3312, 0.9754, 0.6021, 0.9754, 0.6021, 0.9754, 0.6021, 0.9754, 0.6021, 0.9754, 0.6021, 0.9754, 0.6021, 0.9754, 0.6021, 0.9754, 0.6021, 0.9754, 0.6021, 0.9754, 0.6021, 0.9754, 0.6021, 0.9754, 0.6021, 0.9754, 0.6021, 0.9754, 0.6021, 0.9754, 0.6021, 0.9754, 0.6021, 0.9754, 0.6021, 0.9754, 0.6021, 0.9754, 0.6021, 0.9754, 0.6021, 0.9754, 0.6021, 0.9754, 0.6021, 0.9754, 0.6021, 0.9754, 0.6021, 0.9754, 0.6021, 0.9754, 0.6021, 0.9754, 0.6021, 0.9754, 0.6021, 0.9754, 0.6021, 0.9754, 0.6021, 0.9754, 0.6021, 0.9754, 0.6021, 0.9754, 0.6021, 0.9754, 0.6021, 0.9754, 0.6021, 0.9754, 0.6021, 0.9754, 0.6021, 0.9754, 0.6021, 0.9754, 0.6021, 0.9754, 0.6021, 0.9754, 0.6021, 0.9754, 0.6021, 0.9754, 0.6021, 0.9754, 0.6021, 0.9754, 0.6021, 0.9754, 0.6021, 0.9754, 0.6021, 0.9754, 0.6021, 0.9754, 0.6021, 0.9754, 0.6021, 0.9754, 0.6021, 0.9754, 0.6021, 0.9754, 0.6021, 0.9754, 0.6021, 0.9754, 0.6021, 0.9754, 0.6021, 0.9754, 0.6021, 0.9754, 0.6021, 0.9754, 0.6021, 0.9754, 0.6021, 0.9754, 0.6021, 0.9754, 0.6021, 0.9754, 0.6021, 0.9754, 0.6021, 0.9754, 0.6021, 0.9754, 0.6021, 0.9754, 0.6021, 0.9754, 0.6021, 0.9754, 0.6021, 0.9754, 0.6021, 0.9754, 0.6021, 0.9754, 0.6021, 0.9754, 0.6021, 0.9754, 0.6021, 0.9754, 0.6021, 0.9754, 0.6021, 0.9754, 0.6021, 0.9754, 0.6021, 0.9754, 0.6021, 0.9754, 0.6021, 0.9754, 0.6021, 0.9754, 0.6021, 0.9754, 0.6021, 0.9754, 0.6021, 0.9754, 0.6021, 0.9754, 0.6021, 0.9754, 0.6021, 0.9754, 0.6021, 0.9754, 0.6021, 0.9754, 0.6021, 0.9754, 0.6021, 0.9754, 0.6021, 0.9754, 0.6021, 0.9754, 0.6021, 0.9754, 0.6021, 0.9754, 0.6021, 0.02434, 0.47, 0.02425, 0.4699, 0.02426, 0.4699, 0.02435, 0.47, 0.02435, 0.47, 0.02434, 0.47, 0.02434, 0.47, 0.02434, 0.47, 0.02434, 0.47, 0.02434, 0.47, 0.02434, 0.47, 0.02434, 0.47, 0.02436, 0.47, 0.02434, 0.47, 0.02434, 0.47, 0.02436, 0.47, 0.02437, 0.47, 0.02436, 0.47, 0.02436, 0.47, 0.02436, 0.47, 0.02437, 0.47, 0.02437, 0.47, 0.02436, 0.47, 0.02436, 0.47, 0.02425, 0.47, 0.02437, 0.47, 0.02436, 0.47, 0.02424, 0.47, 0.02425, 0.4699, 0.02425, 0.47, 0.02424, 0.47, 0.02426, 0.4699, 0.9743, 0.3312, 0.9743, 0.3312, 0.9743, 0.3312, 0.9743, 0.3312, 0.9743, 0.3312, 0.9743, 0.3312, 0.9743, 0.3312, 0.9743, 0.3312, 0.9743, 0.3312, 0.9743, 0.3312, 0.9743, 0.3312, 0.9743, 0.3312, 0.9743, 0.3312, 0.9743, 0.3312, 0.9743, 0.3312, 0.9743, 0.3312, 0.9743, 0.3312, 0.9743, 0.3312, 0.9743, 0.3312, 0.9743, 0.3312, 0.9743, 0.3312, 0.9743, 0.3312, 0.9743, 0.3312, 0.9743, 0.3312, 0.9743, 0.3312, 0.9743, 0.3312, 0.9743, 0.3312, 0.9743, 0.3312, 0.9743, 0.3312, 0.9743, 0.3312, 0.9743, 0.3312, 0.9743, 0.3312, 0.9743, 0.3312, 0.9743, 0.3312, 0.9743, 0.3312, 0.9743, 0.3312, 0.9743, 0.3312, 0.9743, 0.3312, 0.9743, 0.3312, 0.9743, 0.3312, 0.9743, 0.3312, 0.9743, 0.3312, 0.9743, 0.3312, 0.9743, 0.3312, 0.9743, 0.3312, 0.9743, 0.3312, 0.9743, 0.3312, 0.9743, 0.3312, 0.9743, 0.3312, 0.9743, 0.3312, 0.9743, 0.3312, 0.9743, 0.3312, 0.9743, 0.3312, 0.9743, 0.3312, 0.9743, 0.3312, 0.9743, 0.3312, 0.9743, 0.3312, 0.9743, 0.3312, 0.9743, 0.3312, 0.9743, 0.3312, 0.9743, 0.3312, 0.9743, 0.3312, 0.9743, 0.3312, 0.9743, 0.3312, 0.9743, 0.3312, 0.9743, 0.3312, 0.9743, 0.3312, 0.9743, 0.3312, 0.9743, 0.3312, 0.9743, 0.3312, 0.9743, 0.3312, 0.9743, 0.3312, 0.9743, 0.3312, 0.9743, 0.3312, 0.9743, 0.3312, 0.9743, 0.3312, 0.9743, 0.3312, 0.9743, 0.3312, 0.9743, 0.3312, 0.9743, 0.3312, 0.9743, 0.3312, 0.9743, 0.3312, 0.9743, 0.3312, 0.9743, 0.3312, 0.9743, 0.3312, 0.9743, 0.3312, 0.9743, 0.3312, 0.9743, 0.3312, 0.9743, 0.3312, 0.9743, 0.3312, 0.9743, 0.3312, 0.9743, 0.3312, 0.9743, 0.3312, 0.9743, 0.3312, 0.9743, 0.3312, 0.9743, 0.3312, 0.9743, 0.3312, 0.9743, 0.3312, 0.9743, 0.3312, 0.9743, 0.3312, 0.9743, 0.3312, 0.9743, 0.3312, 0.9743, 0.3312, 0.9743, 0.3312, 0.9743, 0.3312, 0.9743, 0.3312, 0.9743, 0.3312, 0.9743, 0.3312, 0.9743, 0.3312, 0.9743, 0.3312, 0.9743, 0.3312, 0.9743, 0.3312, 0.9743, 0.3312, 0.9743, 0.3312, 0.9743, 0.3312, 0.9743, 0.3312, 0.9743, 0.3312, 0.9743, 0.3312, 0.9743, 0.3312, 0.9743, 0.3312, 0.9743, 0.3312, 0.9743, 0.3312, 0.9743, 0.3312, 0.9743, 0.3312, 0.9743, 0.3312, 0.9743, 0.3312, 0.9743, 0.3312, 0.9743, 0.3312, 0.9675, 0.6046, 0.9675, 0.6046, 0.9675, 0.6045, 0.9675, 0.6045, 0.9675, 0.6045, 0.9675, 0.6045, 0.9675, 0.6045, 0.9675, 0.6045, 0.9675, 0.6046, 0.9675, 0.6045, 0.9675, 0.6045, 0.9675, 0.6045, 0.9675, 0.6045, 0.9675, 0.6045, 0.9675, 0.6045, 0.9675, 0.6045, 0.9675, 0.6045, 0.9675, 0.6046, 0.9675, 0.6046, 0.9675, 0.6046, 0.9675, 0.6045, 0.9675, 0.6045, 0.9675, 0.6045, 0.9675, 0.6045, 0.9675, 0.6046, 0.9675, 0.6046, 0.9675, 0.6046, 0.9675, 0.6046, 0.9675, 0.6045, 0.9675, 0.6045, 0.9675, 0.6045, 0.9675, 0.6045, 0.9743, 0.3312, 0.9743, 0.3312, 0.9743, 0.3312, 0.9743, 0.3312, 0.9743, 0.3312, 0.9743, 0.3312, 0.9743, 0.3312, 0.9743, 0.3312, 0.9743, 0.3312, 0.9743, 0.3312, 0.9743, 0.3312, 0.9743, 0.3312, 0.9743, 0.3312, 0.9743, 0.3312, 0.9743, 0.3312, 0.9743, 0.3312, 0.9743, 0.3312, 0.9743, 0.3312, 0.9743, 0.3312, 0.9743, 0.3312, 0.9743, 0.3312, 0.9743, 0.3312, 0.9743, 0.3312, 0.9743, 0.3312, 0.9743, 0.3312, 0.9743, 0.3312, 0.9743, 0.3312, 0.9743, 0.3312, 0.9743, 0.3312, 0.9743, 0.3312, 0.9743, 0.3312, 0.9743, 0.3312, 0.9743, 0.3312, 0.9743, 0.3312, 0.9743, 0.3312, 0.9743, 0.3312, 0.9743, 0.3312, 0.9743, 0.3312, 0.9743, 0.3312, 0.9743, 0.3312, 0.9743, 0.3312, 0.9743, 0.3312, 0.9743, 0.3312, 0.9743, 0.3312, 0.9743, 0.3312, 0.9743, 0.3312, 0.9743, 0.3312, 0.9743, 0.3312, 0.9743, 0.3312, 0.9743, 0.3312, 0.9743, 0.3312, 0.9743, 0.3312, 0.9743, 0.3312, 0.9743, 0.3312, 0.9743, 0.3312, 0.9743, 0.3312, 0.9743, 0.3312, 0.9743, 0.3312, 0.9743, 0.3312, 0.9743, 0.3312, 0.9743, 0.3312, 0.9743, 0.3312, 0.9743, 0.3312, 0.9743, 0.3312, 0.9743, 0.3312, 0.9743, 0.3312, 0.9743, 0.3312, 0.9743, 0.3312, 0.9743, 0.3312, 0.9743, 0.3312, 0.9743, 0.3312, 0.9743, 0.3312, 0.9743, 0.3312, 0.9743, 0.3312, 0.9743, 0.3312, 0.9743, 0.3312, 0.9743, 0.3312, 0.9743, 0.3312, 0.9743, 0.3312, 0.9743, 0.3312, 0.9743, 0.3312, 0.9743, 0.3312, 0.9743, 0.3312, 0.9743, 0.3312, 0.9743, 0.3312, 0.9743, 0.3312, 0.9743, 0.3312, 0.9743, 0.3312, 0.9743, 0.3312, 0.9743, 0.3312, 0.9743, 0.3312, 0.9743, 0.3312, 0.9743, 0.3312, 0.9743, 0.3312, 0.9743, 0.3312, 0.9743, 0.3312, 0.9743, 0.3312, 0.9743, 0.3312, 0.9743, 0.3312, 0.9743, 0.3312, 0.9743, 0.3312, 0.9743, 0.3312, 0.9743, 0.3312, 0.9743, 0.3312, 0.9743, 0.3312, 0.9743, 0.3312, 0.9743, 0.3312, 0.9743, 0.3312])
me_mesh.materials.append(mat_pt_weapons_material)
me_mesh.update()
me_mesh.normals_split_custom_set([tuple(v) for v in zip(*[iter([0.695, 0.7114, -0.1047, 0.695, 0.7114, -0.1047, 0.695, 0.7114, -0.1047, -0.6326, 0.7404, -0.2272, -0.6326, 0.7404, -0.2272, -0.6326, 0.7404, -0.2272, 0.3155, 0.6303, 0.7094, 0.3155, 0.6303, 0.7094, 0.3155, 0.6303, 0.7094, -0.3164, 0.6373, 0.7027, -0.3164, 0.6373, 0.7027, -0.3164, 0.6373, 0.7027, 0.2239, 0.8201, -0.5266, 0.2239, 0.8201, -0.5266, 0.2239, 0.8201, -0.5266, 0.2239, 0.8201, -0.5266, 0.4383, 0.8748, -0.2064, 0.4383, 0.8748, -0.2064, 0.4383, 0.8748, -0.2064, 0.4383, 0.8748, -0.2064, 0.4213, 0.8753, 0.2373, 0.4213, 0.8753, 0.2373, 0.4213, 0.8753, 0.2373, 0.4213, 0.8753, 0.2373, 0.2239, 0.8201, 0.5266, 0.2239, 0.8201, 0.5266, 0.2239, 0.8201, 0.5266, 0.2239, 0.8201, 0.5266, -0.236, 0.836, 0.4953, -0.236, 0.836, 0.4953, -0.236, 0.836, 0.4953, -0.236, 0.836, 0.4953, -0.4276, 0.8844, 0.1871, -0.4276, 0.8844, 0.1871, -0.4276, 0.8844, 0.1871, -0.4276, 0.8844, 0.1871, -0.4405, 0.8832, -0.1612, -0.4405, 0.8832, -0.1612, -0.4405, 0.8832, -0.1612, -0.4405, 0.8832, -0.1612, -0.236, 0.836, -0.4953, -0.236, 0.836, -0.4953, -0.236, 0.836, -0.4953, -0.236, 0.836, -0.4953, 0.3412, -0.4902, -0.802, 0.3412, -0.4902, -0.802, 0.3412, -0.4902, -0.802, 0.3412, -0.4902, -0.802, 0.7396, -0.5772, -0.3462, 0.7396, -0.5772, -0.3462, 0.7396, -0.5772, -0.3462, 0.7396, -0.5772, -0.3462, 0.7119, -0.5783, 0.3985, 0.7119, -0.5783, 0.3985, 0.7119, -0.5783, 0.3985, 0.7119, -0.5783, 0.3985, 0.3412, -0.4902, 0.802, 0.3412, -0.4902, 0.802, 0.3412, -0.4902, 0.802, 0.3412, -0.4902, 0.802, -0.3695, -0.5115, 0.7758, -0.3695, -0.5115, 0.7758, -0.3695, -0.5115, 0.7758, -0.3695, -0.5115, 0.7758, -0.7365, -0.5948, 0.3222, -0.7365, -0.5948, 0.3222, -0.7365, -0.5948, 0.3222, -0.7365, -0.5948, 0.3222, -0.7567, -0.5923, -0.2769, -0.7567, -0.5923, -0.2769, -0.7567, -0.5923, -0.2769, -0.7567, -0.5923, -0.2769, -0.3695, -0.5115, -0.7758, -0.3695, -0.5115, -0.7758, -0.3695, -0.5115, -0.7758, -0.3695, -0.5115, -0.7758, 0.374, -0.3001, -0.8775, 0.374, -0.3001, -0.8775, 0.374, -0.3001, -0.8775, 0.374, -0.3001, -0.8775, 0.8464, -0.3679, -0.3851, 0.8464, -0.3679, -0.3851, 0.8464, -0.3679, -0.3851, 0.8464, -0.3679, -0.3851, 0.8164, -0.369, 0.4443, 0.8164, -0.369, 0.4443, 0.8164, -0.369, 0.4443, 0.8164, -0.369, 0.4443, 0.374, -0.3001, 0.8775, 0.374, -0.3001, 0.8775, 0.374, -0.3001, 0.8775, 0.374, -0.3001, 0.8775, -0.4073, -0.315, 0.8573, -0.4073, -0.315, 0.8573, -0.4073, -0.315, 0.8573, -0.4073, -0.315, 0.8573, -0.8471, -0.3812, 0.3703, -0.8471, -0.3812, 0.3703, -0.8471, -0.3812, 0.3703, -0.8471, -0.3812, 0.3703, -0.8691, -0.3791, -0.3177, -0.8691, -0.3791, -0.3177, -0.8691, -0.3791, -0.3177, -0.8691, -0.3791, -0.3177, -0.4073, -0.315, -0.8573, -0.4073, -0.315, -0.8573, -0.4073, -0.315, -0.8573, -0.4073, -0.315, -0.8573, 0.3712, -0.3182, -0.8723, 0.3712, -0.3182, -0.8723, 0.3712, -0.3182, -0.8723, 0.3712, -0.3182, -0.8723, 0.8354, -0.3885, -0.3889, 0.8354, -0.3885, -0.3889, 0.8354, -0.3885, -0.3889, 0.8354, -0.3885, -0.3889, 0.8048, -0.3894, 0.448, 0.8048, -0.3894, 0.448, 0.8048, -0.3894, 0.448, 0.8048, -0.3894, 0.448, 0.3712, -0.3182, 0.8723, 0.3712, -0.3182, 0.8723, 0.3712, -0.3182, 0.8723, 0.3712, -0.3182, 0.8723, -0.4051, -0.3342, 0.851, -0.4051, -0.3342, 0.851, -0.4051, -0.3342, 0.851, -0.4051, -0.3342, 0.851, -0.8384, -0.4032, 0.3668, -0.8384, -0.4032, 0.3668, -0.8384, -0.4032, 0.3668, -0.8384, -0.4032, 0.3668, -0.8603, -0.4009, -0.3147, -0.8603, -0.4009, -0.3147, -0.8603, -0.4009, -0.3147, -0.8603, -0.4009, -0.3147, -0.4051, -0.3342, -0.851, -0.4051, -0.3342, -0.851, -0.4051, -0.3342, -0.851, -0.4051, -0.3342, -0.851, 0.3907, 0.07121, -0.9177, 0.3907, 0.07121, -0.9177, 0.3907, 0.07121, -0.9177, 0.3907, 0.07121, -0.9177, 0.9042, 0.09047, -0.4174, 0.9042, 0.09047, -0.4174, 0.9042, 0.09047, -0.4174, 0.9042, 0.09047, -0.4174, 0.8718, 0.09074, 0.4813, 0.8718, 0.09074, 0.4813, 0.8718, 0.09074, 0.4813, 0.8718, 0.09074, 0.4813, 0.3907, 0.07121, 0.9177, 0.3907, 0.07121, 0.9177, 0.3907, 0.07121, 0.9177, 0.3907, 0.07121, 0.9177, -0.4283, 0.07645, 0.9004, -0.4283, 0.07645, 0.9004, -0.4283, 0.07645, 0.9004, -0.4283, 0.07645, 0.9004, -0.9121, 0.09503, 0.3989, -0.9121, 0.09503, 0.3989, -0.9121, 0.09503, 0.3989, -0.9121, 0.09503, 0.3989, -0.935, 0.09444, -0.342, -0.935, 0.09444, -0.342, -0.935, 0.09444, -0.342, -0.935, 0.09444, -0.342, -0.4283, 0.07645, -0.9004, -0.4283, 0.07645, -0.9004, -0.4283, 0.07645, -0.9004, -0.4283, 0.07645, -0.9004, 0.2974, 0.6514, -0.698, 0.2974, 0.6514, -0.698, 0.2974, 0.6514, -0.698, 0.2974, 0.6514, -0.698, 0.6171, 0.7345, -0.2823, 0.6171, 0.7345, -0.2823, 0.6171, 0.7345, -0.2823, 0.6171, 0.7345, -0.2823, 0.5942, 0.7356, 0.3252, 0.5942, 0.7356, 0.3252, 0.5942, 0.7356, 0.3252, 0.5942, 0.7356, 0.3252, 0.2974, 0.6514, 0.698, 0.2974, 0.6514, 0.698, 0.2974, 0.6514, 0.698, 0.2974, 0.6514, 0.698, -0.3176, 0.6729, 0.6681, -0.3176, 0.6729, 0.6681, -0.3176, 0.6729, 0.6681, -0.3176, 0.6729, 0.6681, -0.607, 0.7491, 0.2654, -0.607, 0.7491, 0.2654, -0.607, 0.7491, 0.2654, -0.607, 0.7491, 0.2654, -0.6244, 0.747, -0.2283, -0.6244, 0.747, -0.2283, -0.6244, 0.747, -0.2283, -0.6244, 0.747, -0.2283, -0.3176, 0.6729, -0.6681, -0.3176, 0.6729, -0.6681, -0.3176, 0.6729, -0.6681, -0.3176, 0.6729, -0.6681, 0.3446, 0.4805, -0.8065, 0.3446, 0.4805, -0.8065, 0.3446, 0.4805, -0.8065, 0.3446, 0.4805, -0.8065, 0.7541, 0.5683, -0.3292, 0.7541, 0.5683, -0.3292, 0.7541, 0.5683, -0.3292, 0.7541, 0.5683, -0.3292, 0.7284, 0.5699, 0.3802, 0.7284, 0.5699, 0.3802, 0.7284, 0.5699, 0.3802, 0.7284, 0.5699, 0.3802, 0.3446, 0.4805, 0.8065, 0.3446, 0.4805, 0.8065, 0.3446, 0.4805, 0.8065, 0.3446, 0.4805, 0.8065, -0.3709, 0.499, 0.7833, -0.3709, 0.499, 0.7833, -0.3709, 0.499, 0.7833, -0.3709, 0.499, 0.7833, -0.7454, 0.5817, 0.3256, -0.7454, 0.5817, 0.3256, -0.7454, 0.5817, 0.3256, -0.7454, 0.5817, 0.3256, -0.7658, 0.5791, -0.2797, -0.7658, 0.5791, -0.2797, -0.7658, 0.5791, -0.2797, -0.7658, 0.5791, -0.2797, -0.3709, 0.499, -0.7833, -0.3709, 0.499, -0.7833, -0.3709, 0.499, -0.7833, -0.3709, 0.499, -0.7833, -0.4248, 0.0004386, 0.9053, -0.4248, 0.0004386, 0.9053, -0.4248, 0.0004386, 0.9053, -0.4248, 0.0004386, 0.9053, -0.9168, 0.0006722, 0.3993, -0.9168, 0.0006722, 0.3993, -0.9168, 0.0006722, 0.3993, -0.9168, 0.0006722, 0.3993, -0.9396, 0.0006888, -0.3422, -0.9396, 0.0006888, -0.3422, -0.9396, 0.0006888, -0.3422, -0.9396, 0.0006888, -0.3422, -0.4248, 0.0004386, -0.9053, -0.4248, 0.0004386, -0.9053, -0.4248, 0.0004386, -0.9053, -0.4248, 0.0004386, -0.9053, 0.3952, -0.0004277, -0.9186, 0.3952, -0.0004277, -0.9186, 0.3952, -0.0004277, -0.9186, 0.3952, -0.0004277, -0.9186, 0.9328, 0.0002864, -0.3605, 0.9328, 0.0002864, -0.3605, 0.9328, 0.0002864, -0.3605, 0.9328, 0.0002864, -0.3605, 0.9078, 0.0002787, 0.4195, 0.9078, 0.0002787, 0.4195, 0.9078, 0.0002787, 0.4195, 0.9078, 0.0002787, 0.4195, 0.3952, -0.0004277, 0.9186, 0.3952, -0.0004277, 0.9186, 0.3952, -0.0004277, 0.9186, 0.3952, -0.0004277, 0.9186, 0.393, -0.004668, -0.9195, 0.393, -0.004668, -0.9195, 0.3935, -0.003407, -0.9193, 0.3935, -0.003405, -0.9193, 0.9173, -0.005498, -0.3981, 0.9173, -0.005498, -0.3981, 0.9173, -0.005498, -0.3981, 0.9173, -0.005498, -0.3981, 0.8875, -0.005529, 0.4607, 0.8875, -0.005529, 0.4607, 0.8875, -0.005529, 0.4607, 0.8875, -0.005529, 0.4607, 0.393, -0.004668, 0.9195, 0.393, -0.004668, 0.9195, 0.3935, -0.003405, 0.9193, 0.3935, -0.003407, 0.9193, -0.4278, -0.00455, 0.9039, -0.4278, -0.00455, 0.9039, -0.4271, -0.003095, 0.9042, -0.4271, -0.003095, 0.9042, -0.9164, -0.005614, 0.4002, -0.9164, -0.005614, 0.4002, -0.9165, -0.003796, 0.4, -0.9165, -0.003795, 0.4, -0.9393, -0.005569, -0.343, -0.9393, -0.005569, -0.343, -0.9394, -0.003759, -0.3428, -0.9394, -0.00376, -0.3428, -0.4278, -0.00455, -0.9039, -0.4278, -0.00455, -0.9039, -0.4271, -0.003095, -0.9042, -0.4271, -0.003095, -0.9042, 0.3661, -0.3756, -0.8514, 0.3661, -0.3756, -0.8514, 0.3661, -0.3756, -0.8514, 0.3661, -0.3756, -0.8514, 0.8304, -0.4538, -0.3233, 0.8304, -0.4538, -0.3233, 0.8304, -0.4538, -0.3233, 0.8304, -0.4538, -0.3233, 0.8068, -0.4561, 0.3756, 0.8068, -0.4561, 0.3756, 0.8068, -0.4561, 0.3756, 0.8068, -0.4561, 0.3756, 0.3661, -0.3756, 0.8514, 0.3661, -0.3756, 0.8514, 0.3661, -0.3756, 0.8514, 0.3661, -0.3756, 0.8514, -0.3922, -0.3854, 0.8353, -0.3922, -0.3854, 0.8353, -0.3922, -0.3854, 0.8353, -0.3922, -0.3854, 0.8353, -0.8143, -0.4596, 0.3546, -0.8143, -0.4596, 0.3546, -0.8143, -0.4596, 0.3546, -0.8143, -0.4596, 0.3546, -0.8358, -0.457, -0.3044, -0.8358, -0.457, -0.3044, -0.8358, -0.457, -0.3044, -0.8358, -0.457, -0.3044, -0.3922, -0.3854, -0.8353, -0.3922, -0.3854, -0.8353, -0.3922, -0.3854, -0.8353, -0.3922, -0.3854, -0.8353, -0.4214, -0.00276, -0.9069, -0.4267, -0.0007183, -0.9044, -0.4267, -0.0007183, -0.9044, -0.4213, -0.002782, -0.9069, 0.3973, -0.001764, -0.9177, 0.3996, -0.003641, -0.9167, 0.3996, -0.003667, -0.9167, 0.3973, -0.001764, -0.9177, 0.9347, -0.008266, -0.3553, 0.9347, -0.008266, -0.3553, 0.9347, -0.008266, -0.3553, 0.9347, -0.008266, -0.3553, 0.9103, -0.008569, 0.4139, 0.9103, -0.008569, 0.4139, 0.9103, -0.008569, 0.4139, 0.9103, -0.008569, 0.4139, 0.3973, -0.001944, 0.9177, 0.3997, -0.003757, 0.9167, 0.3996, -0.003732, 0.9167, 0.3973, -0.001944, 0.9177, -0.4268, -0.0009207, 0.9043, -0.4214, -0.002861, 0.9069, -0.4214, -0.002883, 0.9069, -0.4268, -0.0009207, 0.9043, -0.9173, -0.00879, 0.3981, -0.9177, -0.007308, 0.3973, -0.9177, -0.007317, 0.3973, -0.9173, -0.00879, 0.3981, -0.94, -0.00844, -0.341, -0.9403, -0.007108, -0.3403, -0.9403, -0.007103, -0.3403, -0.94, -0.00844, -0.341, 0.2845, 0.6911, -0.6644, 0.2845, 0.6911, -0.6644, 0.2845, 0.6911, -0.6644, 0.2845, 0.6911, -0.6644, 0.5987, 0.767, -0.2307, 0.5987, 0.767, -0.2307, 0.5987, 0.767, -0.2307, 0.5987, 0.767, -0.2307, 0.5806, 0.769, 0.2675, 0.5806, 0.769, 0.2675, 0.5806, 0.769, 0.2675, 0.5806, 0.769, 0.2675, 0.2845, 0.691, 0.6645, 0.2845, 0.691, 0.6645, 0.2845, 0.691, 0.6645, 0.2845, 0.691, 0.6645, -0.3011, 0.7017, 0.6457, -0.3011, 0.7017, 0.6457, -0.3011, 0.7017, 0.6457, -0.3011, 0.7017, 0.6457, -0.5832, 0.7714, 0.2546, -0.5832, 0.7714, 0.2546, -0.5832, 0.7714, 0.2546, -0.5832, 0.7714, 0.2546, -0.6002, 0.7692, -0.2192, -0.6002, 0.7692, -0.2192, -0.6002, 0.7692, -0.2192, -0.6002, 0.7692, -0.2192, -0.3011, 0.7018, -0.6456, -0.3011, 0.7018, -0.6456, -0.3011, 0.7018, -0.6456, -0.3011, 0.7018, -0.6456, 0.3996, -0.003667, -0.9167, 0.3996, -0.003641, -0.9167, 0.4041, -0.005543, -0.9147, 0.4041, -0.005543, -0.9147, 0.9719, -0.006186, -0.2354, 0.9719, -0.006186, -0.2354, 0.9719, -0.006186, -0.2354, 0.9719, -0.006186, -0.2354, 0.9605, -0.006255, 0.2782, 0.9605, -0.006255, 0.2782, 0.9605, -0.006255, 0.2782, 0.9605, -0.006255, 0.2782, 0.3996, -0.003732, 0.9167, 0.3997, -0.003757, 0.9167, 0.4041, -0.005543, 0.9147, 0.4041, -0.005543, 0.9147, -0.4214, -0.002883, 0.9069, -0.4214, -0.002861, 0.9069, -0.4133, -0.004816, 0.9106, -0.4133, -0.004816, 0.9106, -0.9177, -0.007317, 0.3973, -0.9177, -0.007308, 0.3973, -0.9184, -0.00584, 0.3955, -0.9184, -0.00584, 0.3955, -0.9403, -0.007103, -0.3403, -0.9403, -0.007108, -0.3403, -0.9408, -0.005776, -0.3388, -0.9408, -0.005776, -0.3388, -0.4214, -0.00276, -0.9069, -0.4213, -0.002782, -0.9069, -0.4133, -0.004816, -0.9106, -0.4133, -0.004816, -0.9106, 0.9313, -0.009446, -0.3642, 0.9313, -0.009446, -0.3642, 0.9313, -0.009446, -0.3642, 0.9313, -0.009446, -0.3642, 0.9058, -0.009515, 0.4236, 0.9058, -0.009515, 0.4236, 0.9058, -0.009515, 0.4236, 0.9058, -0.009515, 0.4236, 0.3945, -0.005063, 0.9189, 0.3945, -0.005068, 0.9189, 0.395, -0.007973, 0.9187, 0.395, -0.007973, 0.9187, -0.4258, -0.004709, 0.9048, -0.4258, -0.004708, 0.9048, -0.4251, -0.00776, 0.9051, -0.4251, -0.00776, 0.9051, -0.9167, -0.005784, 0.3995, -0.9167, -0.005781, 0.3995, -0.9168, -0.009578, 0.3993, -0.9168, -0.009578, 0.3993, -0.9395, -0.005729, -0.3424, -0.9395, -0.005732, -0.3424, -0.9396, -0.0095, -0.3422, -0.9396, -0.0095, -0.3422, -0.4258, -0.004708, -0.9048, -0.4258, -0.004709, -0.9048, -0.4251, -0.00776, -0.9051, -0.4251, -0.00776, -0.9051, 0.3945, -0.005068, -0.9189, 0.3945, -0.005063, -0.9189, 0.395, -0.007973, -0.9187, 0.395, -0.007973, -0.9187, 0.3928, -0.000659, -0.9196, 0.3928, -0.000659, -0.9196, 0.3928, -0.000659, -0.9196, 0.3928, -0.000659, -0.9196, 0.9155, 0.0004371, -0.4022, 0.9155, 0.0004371, -0.4022, 0.9155, 0.0004371, -0.4022, 0.9155, 0.0004371, -0.4022, 0.8853, 0.0004227, 0.4651, 0.8853, 0.0004227, 0.4651, 0.8853, 0.0004227, 0.4651, 0.8853, 0.0004227, 0.4651, 0.3928, -0.000659, 0.9196, 0.3928, -0.000659, 0.9196, 0.3928, -0.000659, 0.9196, 0.3928, -0.000659, 0.9196, -0.4281, 0.0006856, 0.9037, -0.4281, 0.0006856, 0.9037, -0.4281, 0.0006856, 0.9037, -0.4281, 0.0006856, 0.9037, -0.9164, 0.001043, 0.4003, -0.9164, 0.001043, 0.4003, -0.9164, 0.001043, 0.4003, -0.9164, 0.001043, 0.4003, -0.9393, 0.001069, -0.3431, -0.9393, 0.001069, -0.3431, -0.9393, 0.001069, -0.3431, -0.9393, 0.001069, -0.3431, -0.4281, 0.0006856, -0.9037, -0.4281, 0.0006856, -0.9037, -0.4281, 0.0006856, -0.9037, -0.4281, 0.0006856, -0.9037, 0.3268, -0.5544, -0.7654, 0.3268, -0.5544, -0.7654, 0.3268, -0.5544, -0.7654, 0.3268, -0.5544, -0.7654, 0.7009, -0.6424, -0.3097, 0.7009, -0.6424, -0.3097, 0.7009, -0.6424, -0.3097, 0.7009, -0.6424, -0.3097, 0.6764, -0.644, 0.3574, 0.6764, -0.644, 0.3574, 0.6764, -0.644, 0.3574, 0.6764, -0.644, 0.3574, 0.3268, -0.5544, 0.7654, 0.3268, -0.5544, 0.7654, 0.3268, -0.5544, 0.7654, 0.3268, -0.5544, 0.7654, -0.3509, -0.5733, 0.7404, -0.3509, -0.5733, 0.7404, -0.3509, -0.5733, 0.7404, -0.3509, -0.5733, 0.7404, -0.6917, -0.656, 0.3022, -0.6917, -0.656, 0.3022, -0.6917, -0.656, 0.3022, -0.6917, -0.656, 0.3022, -0.711, -0.6535, -0.2597, -0.711, -0.6535, -0.2597, -0.711, -0.6535, -0.2597, -0.711, -0.6535, -0.2597, -0.3509, -0.5733, -0.7404, -0.3509, -0.5733, -0.7404, -0.3509, -0.5733, -0.7404, -0.3509, -0.5733, -0.7404, 0.3912, 0.0722, -0.9175, 0.3912, 0.0722, -0.9175, 0.3914, 0.0722, -0.9174, 0.3914, 0.0722, -0.9174, 0.909, 0.09153, -0.4066, 0.909, 0.09153, -0.4067, 0.908, 0.09149, -0.4089, 0.908, 0.09149, -0.4089, 0.878, 0.09186, 0.4698, 0.878, 0.09187, 0.4697, 0.8767, 0.0918, 0.4722, 0.8767, 0.0918, 0.4722, 0.3912, 0.0722, 0.9175, 0.3912, 0.0722, 0.9175, 0.3914, 0.0722, 0.9174, 0.3914, 0.0722, 0.9174, -0.4276, 0.07682, 0.9007, -0.4276, 0.07682, 0.9007, -0.4274, 0.07682, 0.9008, -0.4274, 0.07682, 0.9008, -0.9121, 0.09538, 0.3987, -0.9121, 0.09538, 0.3987, -0.9121, 0.09538, 0.3986, -0.9121, 0.09538, 0.3986, -0.935, 0.09477, -0.3417, -0.935, 0.09477, -0.3417, -0.935, 0.09477, -0.3417, -0.935, 0.09477, -0.3417, -0.4276, 0.07682, -0.9007, -0.4276, 0.07682, -0.9007, -0.4274, 0.07682, -0.9008, -0.4274, 0.07682, -0.9008, 0.3935, -0.003405, -0.9193, 0.3935, -0.003407, -0.9193, 0.3945, -0.005063, -0.9189, 0.3945, -0.005068, -0.9189, 0.9246, -0.002046, -0.381, 0.9246, -0.002046, -0.381, 0.9246, -0.002046, -0.381, 0.9246, -0.002046, -0.381, 0.897, -0.002068, 0.4421, 0.897, -0.002068, 0.4421, 0.897, -0.002068, 0.4421, 0.897, -0.002068, 0.4421, 0.3935, -0.003407, 0.9193, 0.3935, -0.003405, 0.9193, 0.3945, -0.005068, 0.9189, 0.3945, -0.005063, 0.9189, -0.4271, -0.003095, 0.9042, -0.4271, -0.003095, 0.9042, -0.4258, -0.004708, 0.9048, -0.4258, -0.004709, 0.9048, -0.9165, -0.003795, 0.4, -0.9165, -0.003796, 0.4, -0.9167, -0.005781, 0.3995, -0.9167, -0.005784, 0.3995, -0.9394, -0.00376, -0.3428, -0.9394, -0.003759, -0.3428, -0.9395, -0.005732, -0.3424, -0.9395, -0.005729, -0.3424, -0.4271, -0.003095, -0.9042, -0.4271, -0.003095, -0.9042, -0.4258, -0.004709, -0.9048, -0.4258, -0.004708, -0.9048, 0.3916, -0.01417, -0.92, 0.3916, -0.01417, -0.92, 0.3916, -0.01417, -0.92, 0.3916, -0.01417, -0.92, 0.9072, -0.01689, -0.4204, 0.9072, -0.01689, -0.4204, 0.9072, -0.01689, -0.4204, 0.9072, -0.01689, -0.4204, 0.8745, -0.01695, 0.4847, 0.8745, -0.01695, 0.4847, 0.8745, -0.01695, 0.4847, 0.8745, -0.01695, 0.4847, 0.3916, -0.01417, 0.92, 0.3916, -0.01417, 0.92, 0.3916, -0.01417, 0.92, 0.3916, -0.01417, 0.92, -0.4296, -0.01391, 0.9029, -0.4296, -0.01391, 0.9029, -0.4296, -0.01391, 0.9029, -0.4296, -0.01391, 0.9029, -0.9161, -0.01713, 0.4007, -0.9161, -0.01713, 0.4007, -0.9161, -0.01713, 0.4007, -0.9161, -0.01713, 0.4007, -0.939, -0.017, -0.3435, -0.939, -0.017, -0.3435, -0.939, -0.017, -0.3435, -0.939, -0.017, -0.3435, -0.4296, -0.01391, -0.9029, -0.4296, -0.01391, -0.9029, -0.4296, -0.01391, -0.9029, -0.4296, -0.01391, -0.9029, 0.3604, 0.3922, -0.8463, 0.3604, 0.3922, -0.8463, 0.3604, 0.3922, -0.8463, 0.3604, 0.3922, -0.8463, 0.8001, 0.4738, -0.368, 0.8001, 0.4738, -0.368, 0.8001, 0.4738, -0.368, 0.8001, 0.4738, -0.368, 0.7711, 0.475, 0.4241, 0.7711, 0.475, 0.4241, 0.7711, 0.475, 0.4241, 0.7711, 0.475, 0.4241, 0.3604, 0.3922, 0.8463, 0.3604, 0.3922, 0.8463, 0.3604, 0.3922, 0.8463, 0.3604, 0.3922, 0.8463, -0.3912, 0.4122, 0.8228, -0.3912, 0.4122, 0.8228, -0.3912, 0.4122, 0.8228, -0.3912, 0.4122, 0.8228, -0.7985, 0.4903, 0.3492, -0.7985, 0.4903, 0.3492, -0.7985, 0.4903, 0.3492, -0.7985, 0.4903, 0.3492, -0.8198, 0.4879, -0.2998, -0.8198, 0.4879, -0.2998, -0.8198, 0.4879, -0.2998, -0.8198, 0.4879, -0.2998, -0.3912, 0.4122, -0.8228, -0.3912, 0.4122, -0.8228, -0.3912, 0.4122, -0.8228, -0.3912, 0.4122, -0.8228, 0.3914, 0.0722, -0.9174, 0.3914, 0.0722, -0.9174, 0.3915, 0.0722, -0.9173, 0.3915, 0.0722, -0.9173, 0.91, 0.09158, -0.4043, 0.91, 0.09158, -0.4043, 0.909, 0.09153, -0.4067, 0.909, 0.09153, -0.4066, 0.8794, 0.09193, 0.4672, 0.8794, 0.09193, 0.4672, 0.878, 0.09187, 0.4697, 0.878, 0.09186, 0.4698, 0.3914, 0.0722, 0.9174, 0.3914, 0.0722, 0.9174, 0.3915, 0.0722, 0.9173, 0.3915, 0.0722, 0.9173, -0.4274, 0.07682, 0.9008, -0.4274, 0.07682, 0.9008, -0.4272, 0.07681, 0.9009, -0.4272, 0.07681, 0.9009, -0.9121, 0.09538, 0.3986, -0.9121, 0.09538, 0.3986, -0.9122, 0.09538, 0.3985, -0.9122, 0.09538, 0.3985, -0.935, 0.09477, -0.3417, -0.935, 0.09477, -0.3417, -0.935, 0.09477, -0.3416, -0.935, 0.09477, -0.3416, -0.4274, 0.07682, -0.9008, -0.4274, 0.07682, -0.9008, -0.4272, 0.07681, -0.9009, -0.4272, 0.07681, -0.9009, 0.3692, -0.4885, -0.7906, 0.3692, -0.4885, -0.7906, 0.3692, -0.4885, -0.7906, 0.3692, -0.4885, -0.7906, 0.707, -0.6362, -0.3088, 0.707, -0.6362, -0.3088, 0.707, -0.6362, -0.3088, 0.707, -0.6362, -0.3088, -0.3901, -0.3917, -0.8333, -0.3901, -0.3917, -0.8333, -0.3901, -0.3917, -0.8333, -0.3901, -0.3917, -0.8333, -0.8452, -0.416, -0.3354, -0.8452, -0.416, -0.3354, -0.8452, -0.416, -0.3354, -0.8452, -0.416, -0.3354, 0.6922, -0.6339, 0.345, 0.6922, -0.6339, 0.345, 0.6922, -0.6339, 0.345, 0.6922, -0.6339, 0.345, 0.3606, -0.4864, 0.7959, 0.3606, -0.4864, 0.7959, 0.3606, -0.4864, 0.7959, 0.3606, -0.4864, 0.7959, -0.3805, -0.39, 0.8385, -0.3805, -0.39, 0.8385, -0.3805, -0.39, 0.8385, -0.3805, -0.39, 0.8385, -0.8265, -0.4214, 0.3732, -0.8265, -0.4214, 0.3732, -0.8265, -0.4214, 0.3732, -0.8265, -0.4214, 0.3732, 0.3956, 0.325, 0.859, 0.3956, 0.325, 0.859, 0.3956, 0.325, 0.859, 0.3956, 0.325, 0.859, -0.3982, 0.3418, 0.8512, -0.3982, 0.3418, 0.8512, -0.3982, 0.3418, 0.8512, -0.3982, 0.3418, 0.8512, 0.3934, 0.3392, -0.8545, 0.3934, 0.3392, -0.8545, 0.3934, 0.3392, -0.8545, 0.3934, 0.3392, -0.8545, -0.396, 0.3556, -0.8466, -0.396, 0.3556, -0.8466, -0.396, 0.3556, -0.8466, -0.396, 0.3556, -0.8466, 0.8424, 0.3617, -0.3995, 0.8424, 0.3617, -0.3995, 0.8424, 0.3617, -0.3995, 0.8424, 0.3617, -0.3995, -0.8144, 0.4311, -0.3885, -0.8144, 0.4311, -0.3885, -0.8144, 0.4311, -0.3885, -0.8144, 0.4311, -0.3885, 0.8126, 0.3575, 0.4604, 0.8126, 0.3575, 0.4604, 0.8126, 0.3575, 0.4604, 0.8126, 0.3575, 0.4604, -0.7851, 0.4263, 0.4494, -0.7851, 0.4263, 0.4494, -0.7851, 0.4263, 0.4494, -0.7851, 0.4263, 0.4494, 0.036, -0.9989, -0.03006, 0.036, -0.9989, -0.03006, 0.036, -0.9989, -0.03006, 0.036, -0.9989, -0.03006, 0.05168, 0.9869, -0.1527, 0.05168, 0.9869, -0.1527, 0.05168, 0.9869, -0.1527, 0.05168, 0.9869, -0.1527, 0.2151, 0.9739, -0.07236, 0.2151, 0.9739, -0.07236, 0.2151, 0.9739, -0.07236, 0.2151, 0.9739, -0.07236, 0.01149, -0.9995, -0.02817, 0.01149, -0.9995, -0.02817, 0.01149, -0.9995, -0.02817, 0.01149, -0.9995, -0.02817, -0.04443, -0.998, -0.04595, -0.04443, -0.998, -0.04595, -0.04443, -0.998, -0.04595, -0.04443, -0.998, -0.04595, -0.04371, 0.9883, -0.146, -0.04371, 0.9883, -0.146, -0.04371, 0.9883, -0.146, -0.04371, 0.9883, -0.146, -0.05649, -0.998, 0.02928, -0.05649, -0.998, 0.02928, -0.05649, -0.998, 0.02928, -0.05649, -0.998, 0.02928, -0.1946, 0.9704, -0.1428, -0.1946, 0.9704, -0.1428, -0.1946, 0.9704, -0.1428, -0.1946, 0.9704, -0.1428, 0.2067, 0.9752, 0.07947, 0.2067, 0.9752, 0.07947, 0.2067, 0.9752, 0.07947, 0.2067, 0.9752, 0.07947, 0.008445, -0.9995, 0.03176, 0.008445, -0.9995, 0.03176, 0.008445, -0.9995, 0.03176, 0.008445, -0.9995, 0.03176, 0.03671, -0.9989, 0.03073, 0.03671, -0.9989, 0.03073, 0.03671, -0.9989, 0.03073, 0.03671, -0.9989, 0.03073, 0.04794, 0.9878, 0.148, 0.04794, 0.9878, 0.148, 0.04794, 0.9878, 0.148, 0.04794, 0.9878, 0.148, -0.04153, 0.9888, 0.1431, -0.04153, 0.9888, 0.1431, -0.04153, 0.9888, 0.1431, -0.04153, 0.9888, 0.1431, -0.04312, -0.998, 0.04545, -0.04312, -0.998, 0.04545, -0.04312, -0.998, 0.04545, -0.04312, -0.998, 0.04545, -0.06191, -0.9976, -0.03218, -0.06191, -0.9976, -0.03218, -0.06191, -0.9976, -0.03218, -0.06191, -0.9976, -0.03218, -0.1779, 0.9714, 0.1573, -0.1779, 0.9714, 0.1573, -0.1779, 0.9714, 0.1573, -0.1779, 0.9714, 0.1573, 0.4041, -0.005543, -0.9147, 0.4041, -0.005543, -0.9147, 0.4063, -0.005547, -0.9137, 0.4063, -0.005547, -0.9137, 0.9887, -0.006166, -0.1497, 0.9887, -0.006166, -0.1497, 0.9887, -0.006166, -0.1497, 0.9887, -0.006166, -0.1497, 0.984, -0.006227, 0.1782, 0.984, -0.006227, 0.1782, 0.984, -0.006227, 0.1782, 0.984, -0.006227, 0.1782, 0.4041, -0.005543, 0.9147, 0.4041, -0.005543, 0.9147, 0.4063, -0.005547, 0.9137, 0.4063, -0.005547, 0.9137, -0.4133, -0.004816, 0.9106, -0.4133, -0.004816, 0.9106, -0.4106, -0.004816, 0.9118, -0.4106, -0.004816, 0.9118, -0.9184, -0.00584, 0.3955, -0.9184, -0.00584, 0.3955, -0.9188, -0.00584, 0.3946, -0.9188, -0.00584, 0.3946, -0.9408, -0.005776, -0.3388, -0.9408, -0.005776, -0.3388, -0.9411, -0.005776, -0.338, -0.9411, -0.005776, -0.338, -0.4133, -0.004816, -0.9106, -0.4133, -0.004816, -0.9106, -0.4106, -0.004816, -0.9118, -0.4106, -0.004816, -0.9118, 0.3026, 0.6674, -0.6805, 0.3026, 0.6674, -0.6805, 0.3026, 0.6674, -0.6805, -0.6257, 0.7323, 0.2688, -0.6257, 0.7323, 0.2688, -0.6257, 0.7323, 0.2688, 0.6933, 0.7097, 0.1249, 0.6933, 0.7097, 0.1249, 0.6933, 0.7097, 0.1249, -0.3035, 0.6734, -0.674, -0.3035, 0.6734, -0.674, -0.3035, 0.6734, -0.674])] * 3)])
me_icosphere = bpy.data.meshes.new('Icosphere')
me_icosphere.from_pydata([(0.0, 0.0, -0.2), (0.1447, -0.1051, -0.08944), (-0.05528, -0.1701, -0.08944), (-0.1789, 0.0, -0.08944), (-0.05528, 0.1701, -0.08944), (0.1447, 0.1051, -0.08944), (0.05528, -0.1701, 0.08944), (-0.1447, -0.1051, 0.08944), (-0.1447, 0.1051, 0.08944), (0.05528, 0.1701, 0.08944), (0.1789, 0.0, 0.08944), (0.0, 0.0, 0.2), (-0.04656, -0.1433, -0.1315), (-0.03249, -0.1, -0.1701), (-0.01552, -0.04777, -0.1936), (0.04064, -0.02952, -0.1936), (0.08506, -0.0618, -0.1701), (0.1219, -0.08857, -0.1315), (0.1064, -0.1363, -0.1005), (0.05257, -0.1618, -0.1051), (-0.005928, -0.1728, -0.1005), (0.1625, 0.05905, -0.1005), (0.1701, -4.379e-09, -0.1051), (0.1625, -0.05905, -0.1005), (0.04064, 0.02952, -0.1936), (0.08506, 0.0618, -0.1701), (0.1219, 0.08857, -0.1315), (-0.1507, 0.0, -0.1315), (-0.1051, 0.0, -0.1701), (-0.05023, 0.0, -0.1936), (-0.09679, -0.1433, -0.1005), (-0.1376, -0.1, -0.1051), (-0.1662, -0.04777, -0.1005), (-0.04656, 0.1433, -0.1315), (-0.03249, 0.1, -0.1701), (-0.01552, 0.04777, -0.1936), (-0.1662, 0.04777, -0.1005), (-0.1376, 0.1, -0.1051), (-0.09679, 0.1433, -0.1005), (-0.005928, 0.1728, -0.1005), (0.05257, 0.1618, -0.1051), (0.1064, 0.1363, -0.1005), (0.1913, -0.02952, 0.05023), (0.1902, -0.0618, -4.379e-09), (0.1721, -0.08857, -0.05023), (0.1721, 0.08857, -0.05023), (0.1902, 0.0618, 4.379e-09), (0.1913, 0.02952, 0.05023), (0.03104, -0.1911, 0.05023), (0.0, -0.2, -4.379e-09), (-0.03104, -0.1911, -0.05023), (0.1374, -0.1363, -0.05023), (0.1176, -0.1618, 4.379e-09), (0.0872, -0.1728, 0.05023), (-0.1721, -0.08857, 0.05023), (-0.1902, -0.0618, -4.379e-09), (-0.1913, -0.02952, -0.05023), (-0.0872, -0.1728, -0.05023), (-0.1176, -0.1618, 4.379e-09), (-0.1374, -0.1363, 0.05023), (-0.1374, 0.1363, 0.05023), (-0.1176, 0.1618, -4.379e-09), (-0.0872, 0.1728, -0.05023), (-0.1913, 0.02952, -0.05023), (-0.1902, 0.0618, 4.379e-09), (-0.1721, 0.08857, 0.05023), (0.0872, 0.1728, 0.05023), (0.1176, 0.1618, -4.379e-09), (0.1374, 0.1363, -0.05023), (-0.03104, 0.1911, -0.05023), (0.0, 0.2, 4.379e-09), (0.03104, 0.1911, 0.05023), (0.1662, -0.04777, 0.1005), (0.1376, -0.1, 0.1051), (0.09679, -0.1433, 0.1005), (0.005928, -0.1728, 0.1005), (-0.05257, -0.1618, 0.1051), (-0.1064, -0.1363, 0.1005), (-0.1625, -0.05905, 0.1005), (-0.1701, 4.379e-09, 0.1051), (-0.1625, 0.05905, 0.1005), (-0.1064, 0.1363, 0.1005), (-0.05257, 0.1618, 0.1051), (0.005928, 0.1728, 0.1005), (0.09679, 0.1433, 0.1005), (0.1376, 0.1, 0.1051), (0.1662, 0.04777, 0.1005), (0.01552, -0.04777, 0.1936), (0.03249, -0.1, 0.1701), (0.04656, -0.1433, 0.1315), (0.1507, 0.0, 0.1315), (0.1051, 0.0, 0.1701), (0.05023, 0.0, 0.1936), (-0.04064, -0.02952, 0.1936), (-0.08506, -0.0618, 0.1701), (-0.1219, -0.08857, 0.1315), (-0.04064, 0.02952, 0.1936), (-0.08506, 0.0618, 0.1701), (-0.1219, 0.08857, 0.1315), (0.01552, 0.04777, 0.1936), (0.03249, 0.1, 0.1701), (0.04656, 0.1433, 0.1315), (0.07236, 0.05257, 0.1789), (0.1276, 0.05257, 0.1447), (0.08944, 0.1051, 0.1447), (-0.02764, 0.08506, 0.1789), (-0.01056, 0.1376, 0.1447), (-0.07236, 0.1176, 0.1447), (-0.08944, 0.0, 0.1789), (-0.1342, 0.03249, 0.1447), (-0.1342, -0.03249, 0.1447), (-0.02764, -0.08506, 0.1789), (-0.07236, -0.1176, 0.1447), (-0.01056, -0.1376, 0.1447), (0.07236, -0.05257, 0.1789), (0.08944, -0.1051, 0.1447), (0.1276, -0.05257, 0.1447), (0.1724, 0.08506, 0.05528), (0.1618, 0.1176, -4.1e-09), (0.1342, 0.1376, 0.05528), (-0.02764, 0.1902, 0.05528), (-0.0618, 0.1902, -9.839e-08), (-0.08944, 0.1701, 0.05528), (-0.1894, 0.03249, 0.05528), (-0.2, -7.38e-08, 1.271e-07), (-0.1894, -0.03249, 0.05528), (-0.08944, -0.1701, 0.05528), (-0.0618, -0.1902, -1.517e-07), (-0.02764, -0.1902, 0.05528), (0.1342, -0.1376, 0.05528), (0.1618, -0.1176, -3.854e-07), (0.1724, -0.08506, 0.05528), (0.0618, 0.1902, -6.537e-15), (0.08944, 0.1701, -0.05528), (0.02764, 0.1902, -0.05528), (-0.1618, 0.1176, -1.961e-14), (-0.1342, 0.1376, -0.05528), (-0.1724, 0.08506, -0.05528), (-0.1618, -0.1176, 2.008e-14), (-0.1724, -0.08506, -0.05528), (-0.1342, -0.1376, -0.05528), (0.0618, -0.1902, 7.004e-15), (0.02764, -0.1902, -0.05528), (0.08944, -0.1701, -0.05528), (0.2, 0.0, 0.0), (0.1894, -0.03249, -0.05528), (0.1894, 0.03249, -0.05528), (0.07236, 0.1176, -0.1447), (0.02764, 0.08506, -0.1789), (0.01056, 0.1376, -0.1447), (-0.08944, 0.1051, -0.1447), (-0.07236, 0.05257, -0.1789), (-0.1276, 0.05257, -0.1447), (-0.1276, -0.05257, -0.1447), (-0.07236, -0.05257, -0.1789), (-0.08944, -0.1051, -0.1447), (0.1342, 0.03249, -0.1447), (0.1342, -0.03249, -0.1447), (0.08944, -1.435e-07, -0.1789), (0.01056, -0.1376, -0.1447), (0.02764, -0.08506, -0.1789), (0.07236, -0.1176, -0.1447)], [], [(0, 15, 14), (1, 17, 23), (0, 14, 29), (0, 29, 35), (0, 35, 24), (1, 23, 44), (2, 20, 50), (3, 32, 56), (4, 38, 62), (5, 41, 68), (1, 44, 51), (2, 50, 57), (3, 56, 63), (4, 62, 69), (5, 68, 45), (6, 74, 89), (7, 77, 95), (8, 80, 98), (9, 83, 101), (10, 86, 90), (92, 99, 11), (91, 102, 92), (90, 103, 91), (92, 102, 99), (102, 100, 99), (91, 103, 102), (103, 104, 102), (102, 104, 100), (104, 101, 100), (90, 86, 103), (86, 85, 103), (103, 85, 104), (85, 84, 104), (104, 84, 101), (84, 9, 101), (99, 96, 11), (100, 105, 99), (101, 106, 100), (99, 105, 96), (105, 97, 96), (100, 106, 105), (106, 107, 105), (105, 107, 97), (107, 98, 97), (101, 83, 106), (83, 82, 106), (106, 82, 107), (82, 81, 107), (107, 81, 98), (81, 8, 98), (96, 93, 11), (97, 108, 96), (98, 109, 97), (96, 108, 93), (108, 94, 93), (97, 109, 108), (109, 110, 108), (108, 110, 94), (110, 95, 94), (98, 80, 109), (80, 79, 109), (109, 79, 110), (79, 78, 110), (110, 78, 95), (78, 7, 95), (93, 87, 11), (94, 111, 93), (95, 112, 94), (93, 111, 87), (111, 88, 87), (94, 112, 111), (112, 113, 111), (111, 113, 88), (113, 89, 88), (95, 77, 112), (77, 76, 112), (112, 76, 113), (76, 75, 113), (113, 75, 89), (75, 6, 89), (87, 92, 11), (88, 114, 87), (89, 115, 88), (87, 114, 92), (114, 91, 92), (88, 115, 114), (115, 116, 114), (114, 116, 91), (116, 90, 91), (89, 74, 115), (74, 73, 115), (115, 73, 116), (73, 72, 116), (116, 72, 90), (72, 10, 90), (47, 86, 10), (46, 117, 47), (45, 118, 46), (47, 117, 86), (117, 85, 86), (46, 118, 117), (118, 119, 117), (117, 119, 85), (119, 84, 85), (45, 68, 118), (68, 67, 118), (118, 67, 119), (67, 66, 119), (119, 66, 84), (66, 9, 84), (71, 83, 9), (70, 120, 71), (69, 121, 70), (71, 120, 83), (120, 82, 83), (70, 121, 120), (121, 122, 120), (120, 122, 82), (122, 81, 82), (69, 62, 121), (62, 61, 121), (121, 61, 122), (61, 60, 122), (122, 60, 81), (60, 8, 81), (65, 80, 8), (64, 123, 65), (63, 124, 64), (65, 123, 80), (123, 79, 80), (64, 124, 123), (124, 125, 123), (123, 125, 79), (125, 78, 79), (63, 56, 124), (56, 55, 124), (124, 55, 125), (55, 54, 125), (125, 54, 78), (54, 7, 78), (59, 77, 7), (58, 126, 59), (57, 127, 58), (59, 126, 77), (126, 76, 77), (58, 127, 126), (127, 128, 126), (126, 128, 76), (128, 75, 76), (57, 50, 127), (50, 49, 127), (127, 49, 128), (49, 48, 128), (128, 48, 75), (48, 6, 75), (53, 74, 6), (52, 129, 53), (51, 130, 52), (53, 129, 74), (129, 73, 74), (52, 130, 129), (130, 131, 129), (129, 131, 73), (131, 72, 73), (51, 44, 130), (44, 43, 130), (130, 43, 131), (43, 42, 131), (131, 42, 72), (42, 10, 72), (66, 71, 9), (67, 132, 66), (68, 133, 67), (66, 132, 71), (132, 70, 71), (67, 133, 132), (133, 134, 132), (132, 134, 70), (134, 69, 70), (68, 41, 133), (41, 40, 133), (133, 40, 134), (40, 39, 134), (134, 39, 69), (39, 4, 69), (60, 65, 8), (61, 135, 60), (62, 136, 61), (60, 135, 65), (135, 64, 65), (61, 136, 135), (136, 137, 135), (135, 137, 64), (137, 63, 64), (62, 38, 136), (38, 37, 136), (136, 37, 137), (37, 36, 137), (137, 36, 63), (36, 3, 63), (54, 59, 7), (55, 138, 54), (56, 139, 55), (54, 138, 59), (138, 58, 59), (55, 139, 138), (139, 140, 138), (138, 140, 58), (140, 57, 58), (56, 32, 139), (32, 31, 139), (139, 31, 140), (31, 30, 140), (140, 30, 57), (30, 2, 57), (48, 53, 6), (49, 141, 48), (50, 142, 49), (48, 141, 53), (141, 52, 53), (49, 142, 141), (142, 143, 141), (141, 143, 52), (143, 51, 52), (50, 20, 142), (20, 19, 142), (142, 19, 143), (19, 18, 143), (143, 18, 51), (18, 1, 51), (42, 47, 10), (43, 144, 42), (44, 145, 43), (42, 144, 47), (144, 46, 47), (43, 145, 144), (145, 146, 144), (144, 146, 46), (146, 45, 46), (44, 23, 145), (23, 22, 145), (145, 22, 146), (22, 21, 146), (146, 21, 45), (21, 5, 45), (26, 41, 5), (25, 147, 26), (24, 148, 25), (26, 147, 41), (147, 40, 41), (25, 148, 147), (148, 149, 147), (147, 149, 40), (149, 39, 40), (24, 35, 148), (35, 34, 148), (148, 34, 149), (34, 33, 149), (149, 33, 39), (33, 4, 39), (33, 38, 4), (34, 150, 33), (35, 151, 34), (33, 150, 38), (150, 37, 38), (34, 151, 150), (151, 152, 150), (150, 152, 37), (152, 36, 37), (35, 29, 151), (29, 28, 151), (151, 28, 152), (28, 27, 152), (152, 27, 36), (27, 3, 36), (27, 32, 3), (28, 153, 27), (29, 154, 28), (27, 153, 32), (153, 31, 32), (28, 154, 153), (154, 155, 153), (153, 155, 31), (155, 30, 31), (29, 14, 154), (14, 13, 154), (154, 13, 155), (13, 12, 155), (155, 12, 30), (12, 2, 30), (21, 26, 5), (22, 156, 21), (23, 157, 22), (21, 156, 26), (156, 25, 26), (22, 157, 156), (157, 158, 156), (156, 158, 25), (158, 24, 25), (23, 17, 157), (17, 16, 157), (157, 16, 158), (16, 15, 158), (158, 15, 24), (15, 0, 24), (12, 20, 2), (13, 159, 12), (14, 160, 13), (12, 159, 20), (159, 19, 20), (13, 160, 159), (160, 161, 159), (159, 161, 19), (161, 18, 19), (14, 15, 160), (15, 16, 160), (160, 16, 161), (16, 17, 161), (161, 17, 18), (17, 1, 18)])
_uv = me_icosphere.uv_layers.new(name='UVMap')
_uv.uv.foreach_set('vector', [0.1818, 0.0, 0.2045, 0.03937, 0.1591, 0.03937, 0.2727, 0.1575, 0.2955, 0.1181, 0.3182, 0.1575, 0.9091, 0.0, 0.9318, 0.03937, 0.8864, 0.03937, 0.7273, 0.0, 0.75, 0.03937, 0.7045, 0.03937, 0.5455, 0.0, 0.5682, 0.03937, 0.5227, 0.03937, 0.2727, 0.1575, 0.3182, 0.1575, 0.2955, 0.1968, 0.09091, 0.1575, 0.1364, 0.1575, 0.1136, 0.1968, 0.8182, 0.1575, 0.8636, 0.1575, 0.8409, 0.1968, 0.6364, 0.1575, 0.6818, 0.1575, 0.6591, 0.1968, 0.4545, 0.1575, 0.5, 0.1575, 0.4773, 0.1968, 0.2727, 0.1575, 0.2955, 0.1968, 0.25, 0.1968, 0.09091, 0.1575, 0.1136, 0.1968, 0.06818, 0.1968, 0.8182, 0.1575, 0.8409, 0.1968, 0.7955, 0.1968, 0.6364, 0.1575, 0.6591, 0.1968, 0.6136, 0.1968, 0.4545, 0.1575, 0.4773, 0.1968, 0.4318, 0.1968, 0.1818, 0.3149, 0.2273, 0.3149, 0.2045, 0.3543, 0.0, 0.3149, 0.04545, 0.3149, 0.02273, 0.3543, 0.7273, 0.3149, 0.7727, 0.3149, 0.75, 0.3543, 0.5455, 0.3149, 0.5909, 0.3149, 0.5682, 0.3543, 0.3636, 0.3149, 0.4091, 0.3149, 0.3864, 0.3543, 0.4318, 0.433, 0.4773, 0.433, 0.4545, 0.4724, 0.4091, 0.3937, 0.4545, 0.3937, 0.4318, 0.433, 0.3864, 0.3543, 0.4318, 0.3543, 0.4091, 0.3937, 0.4318, 0.433, 0.4545, 0.3937, 0.4773, 0.433, 0.4545, 0.3937, 0.5, 0.3937, 0.4773, 0.433, 0.4091, 0.3937, 0.4318, 0.3543, 0.4545, 0.3937, 0.4318, 0.3543, 0.4773, 0.3543, 0.4545, 0.3937, 0.4545, 0.3937, 0.4773, 0.3543, 0.5, 0.3937, 0.4773, 0.3543, 0.5227, 0.3543, 0.5, 0.3937, 0.3864, 0.3543, 0.4091, 0.3149, 0.4318, 0.3543, 0.4091, 0.3149, 0.4545, 0.3149, 0.4318, 0.3543, 0.4318, 0.3543, 0.4545, 0.3149, 0.4773, 0.3543, 0.4545, 0.3149, 0.5, 0.3149, 0.4773, 0.3543, 0.4773, 0.3543, 0.5, 0.3149, 0.5227, 0.3543, 0.5, 0.3149, 0.5455, 0.3149, 0.5227, 0.3543, 0.6136, 0.433, 0.6591, 0.433, 0.6364, 0.4724, 0.5909, 0.3937, 0.6364, 0.3937, 0.6136, 0.433, 0.5682, 0.3543, 0.6136, 0.3543, 0.5909, 0.3937, 0.6136, 0.433, 0.6364, 0.3937, 0.6591, 0.433, 0.6364, 0.3937, 0.6818, 0.3937, 0.6591, 0.433, 0.5909, 0.3937, 0.6136, 0.3543, 0.6364, 0.3937, 0.6136, 0.3543, 0.6591, 0.3543, 0.6364, 0.3937, 0.6364, 0.3937, 0.6591, 0.3543, 0.6818, 0.3937, 0.6591, 0.3543, 0.7045, 0.3543, 0.6818, 0.3937, 0.5682, 0.3543, 0.5909, 0.3149, 0.6136, 0.3543, 0.5909, 0.3149, 0.6364, 0.3149, 0.6136, 0.3543, 0.6136, 0.3543, 0.6364, 0.3149, 0.6591, 0.3543, 0.6364, 0.3149, 0.6818, 0.3149, 0.6591, 0.3543, 0.6591, 0.3543, 0.6818, 0.3149, 0.7045, 0.3543, 0.6818, 0.3149, 0.7273, 0.3149, 0.7045, 0.3543, 0.7955, 0.433, 0.8409, 0.433, 0.8182, 0.4724, 0.7727, 0.3937, 0.8182, 0.3937, 0.7955, 0.433, 0.75, 0.3543, 0.7955, 0.3543, 0.7727, 0.3937, 0.7955, 0.433, 0.8182, 0.3937, 0.8409, 0.433, 0.8182, 0.3937, 0.8636, 0.3937, 0.8409, 0.433, 0.7727, 0.3937, 0.7955, 0.3543, 0.8182, 0.3937, 0.7955, 0.3543, 0.8409, 0.3543, 0.8182, 0.3937, 0.8182, 0.3937, 0.8409, 0.3543, 0.8636, 0.3937, 0.8409, 0.3543, 0.8864, 0.3543, 0.8636, 0.3937, 0.75, 0.3543, 0.7727, 0.3149, 0.7955, 0.3543, 0.7727, 0.3149, 0.8182, 0.3149, 0.7955, 0.3543, 0.7955, 0.3543, 0.8182, 0.3149, 0.8409, 0.3543, 0.8182, 0.3149, 0.8636, 0.3149, 0.8409, 0.3543, 0.8409, 0.3543, 0.8636, 0.3149, 0.8864, 0.3543, 0.8636, 0.3149, 0.9091, 0.3149, 0.8864, 0.3543, 0.06818, 0.433, 0.1136, 0.433, 0.09091, 0.4724, 0.04545, 0.3937, 0.09091, 0.3937, 0.06818, 0.433, 0.02273, 0.3543, 0.06818, 0.3543, 0.04545, 0.3937, 0.06818, 0.433, 0.09091, 0.3937, 0.1136, 0.433, 0.09091, 0.3937, 0.1364, 0.3937, 0.1136, 0.433, 0.04545, 0.3937, 0.06818, 0.3543, 0.09091, 0.3937, 0.06818, 0.3543, 0.1136, 0.3543, 0.09091, 0.3937, 0.09091, 0.3937, 0.1136, 0.3543, 0.1364, 0.3937, 0.1136, 0.3543, 0.1591, 0.3543, 0.1364, 0.3937, 0.02273, 0.3543, 0.04545, 0.3149, 0.06818, 0.3543, 0.04545, 0.3149, 0.09091, 0.3149, 0.06818, 0.3543, 0.06818, 0.3543, 0.09091, 0.3149, 0.1136, 0.3543, 0.09091, 0.3149, 0.1364, 0.3149, 0.1136, 0.3543, 0.1136, 0.3543, 0.1364, 0.3149, 0.1591, 0.3543, 0.1364, 0.3149, 0.1818, 0.3149, 0.1591, 0.3543, 0.25, 0.433, 0.2955, 0.433, 0.2727, 0.4724, 0.2273, 0.3937, 0.2727, 0.3937, 0.25, 0.433, 0.2045, 0.3543, 0.25, 0.3543, 0.2273, 0.3937, 0.25, 0.433, 0.2727, 0.3937, 0.2955, 0.433, 0.2727, 0.3937, 0.3182, 0.3937, 0.2955, 0.433, 0.2273, 0.3937, 0.25, 0.3543, 0.2727, 0.3937, 0.25, 0.3543, 0.2955, 0.3543, 0.2727, 0.3937, 0.2727, 0.3937, 0.2955, 0.3543, 0.3182, 0.3937, 0.2955, 0.3543, 0.3409, 0.3543, 0.3182, 0.3937, 0.2045, 0.3543, 0.2273, 0.3149, 0.25, 0.3543, 0.2273, 0.3149, 0.2727, 0.3149, 0.25, 0.3543, 0.25, 0.3543, 0.2727, 0.3149, 0.2955, 0.3543, 0.2727, 0.3149, 0.3182, 0.3149, 0.2955, 0.3543, 0.2955, 0.3543, 0.3182, 0.3149, 0.3409, 0.3543, 0.3182, 0.3149, 0.3636, 0.3149, 0.3409, 0.3543, 0.3864, 0.2756, 0.4091, 0.3149, 0.3636, 0.3149, 0.4091, 0.2362, 0.4318, 0.2756, 0.3864, 0.2756, 0.4318, 0.1968, 0.4545, 0.2362, 0.4091, 0.2362, 0.3864, 0.2756, 0.4318, 0.2756, 0.4091, 0.3149, 0.4318, 0.2756, 0.4545, 0.3149, 0.4091, 0.3149, 0.4091, 0.2362, 0.4545, 0.2362, 0.4318, 0.2756, 0.4545, 0.2362, 0.4773, 0.2756, 0.4318, 0.2756, 0.4318, 0.2756, 0.4773, 0.2756, 0.4545, 0.3149, 0.4773, 0.2756, 0.5, 0.3149, 0.4545, 0.3149, 0.4318, 0.1968, 0.4773, 0.1968, 0.4545, 0.2362, 0.4773, 0.1968, 0.5, 0.2362, 0.4545, 0.2362, 0.4545, 0.2362, 0.5, 0.2362, 0.4773, 0.2756, 0.5, 0.2362, 0.5227, 0.2756, 0.4773, 0.2756, 0.4773, 0.2756, 0.5227, 0.2756, 0.5, 0.3149, 0.5227, 0.2756, 0.5455, 0.3149, 0.5, 0.3149, 0.5682, 0.2756, 0.5909, 0.3149, 0.5455, 0.3149, 0.5909, 0.2362, 0.6136, 0.2756, 0.5682, 0.2756, 0.6136, 0.1968, 0.6364, 0.2362, 0.5909, 0.2362, 0.5682, 0.2756, 0.6136, 0.2756, 0.5909, 0.3149, 0.6136, 0.2756, 0.6364, 0.3149, 0.5909, 0.3149, 0.5909, 0.2362, 0.6364, 0.2362, 0.6136, 0.2756, 0.6364, 0.2362, 0.6591, 0.2756, 0.6136, 0.2756, 0.6136, 0.2756, 0.6591, 0.2756, 0.6364, 0.3149, 0.6591, 0.2756, 0.6818, 0.3149, 0.6364, 0.3149, 0.6136, 0.1968, 0.6591, 0.1968, 0.6364, 0.2362, 0.6591, 0.1968, 0.6818, 0.2362, 0.6364, 0.2362, 0.6364, 0.2362, 0.6818, 0.2362, 0.6591, 0.2756, 0.6818, 0.2362, 0.7045, 0.2756, 0.6591, 0.2756, 0.6591, 0.2756, 0.7045, 0.2756, 0.6818, 0.3149, 0.7045, 0.2756, 0.7273, 0.3149, 0.6818, 0.3149, 0.75, 0.2756, 0.7727, 0.3149, 0.7273, 0.3149, 0.7727, 0.2362, 0.7955, 0.2756, 0.75, 0.2756, 0.7955, 0.1968, 0.8182, 0.2362, 0.7727, 0.2362, 0.75, 0.2756, 0.7955, 0.2756, 0.7727, 0.3149, 0.7955, 0.2756, 0.8182, 0.3149, 0.7727, 0.3149, 0.7727, 0.2362, 0.8182, 0.2362, 0.7955, 0.2756, 0.8182, 0.2362, 0.8409, 0.2756, 0.7955, 0.2756, 0.7955, 0.2756, 0.8409, 0.2756, 0.8182, 0.3149, 0.8409, 0.2756, 0.8636, 0.3149, 0.8182, 0.3149, 0.7955, 0.1968, 0.8409, 0.1968, 0.8182, 0.2362, 0.8409, 0.1968, 0.8636, 0.2362, 0.8182, 0.2362, 0.8182, 0.2362, 0.8636, 0.2362, 0.8409, 0.2756, 0.8636, 0.2362, 0.8864, 0.2756, 0.8409, 0.2756, 0.8409, 0.2756, 0.8864, 0.2756, 0.8636, 0.3149, 0.8864, 0.2756, 0.9091, 0.3149, 0.8636, 0.3149, 0.02273, 0.2756, 0.04545, 0.3149, 0.0, 0.3149, 0.04545, 0.2362, 0.06818, 0.2756, 0.02273, 0.2756, 0.06818, 0.1968, 0.09091, 0.2362, 0.04545, 0.2362, 0.02273, 0.2756, 0.06818, 0.2756, 0.04545, 0.3149, 0.06818, 0.2756, 0.09091, 0.3149, 0.04545, 0.3149, 0.04545, 0.2362, 0.09091, 0.2362, 0.06818, 0.2756, 0.09091, 0.2362, 0.1136, 0.2756, 0.06818, 0.2756, 0.06818, 0.2756, 0.1136, 0.2756, 0.09091, 0.3149, 0.1136, 0.2756, 0.1364, 0.3149, 0.09091, 0.3149, 0.06818, 0.1968, 0.1136, 0.1968, 0.09091, 0.2362, 0.1136, 0.1968, 0.1364, 0.2362, 0.09091, 0.2362, 0.09091, 0.2362, 0.1364, 0.2362, 0.1136, 0.2756, 0.1364, 0.2362, 0.1591, 0.2756, 0.1136, 0.2756, 0.1136, 0.2756, 0.1591, 0.2756, 0.1364, 0.3149, 0.1591, 0.2756, 0.1818, 0.3149, 0.1364, 0.3149, 0.2045, 0.2756, 0.2273, 0.3149, 0.1818, 0.3149, 0.2273, 0.2362, 0.25, 0.2756, 0.2045, 0.2756, 0.25, 0.1968, 0.2727, 0.2362, 0.2273, 0.2362, 0.2045, 0.2756, 0.25, 0.2756, 0.2273, 0.3149, 0.25, 0.2756, 0.2727, 0.3149, 0.2273, 0.3149, 0.2273, 0.2362, 0.2727, 0.2362, 0.25, 0.2756, 0.2727, 0.2362, 0.2955, 0.2756, 0.25, 0.2756, 0.25, 0.2756, 0.2955, 0.2756, 0.2727, 0.3149, 0.2955, 0.2756, 0.3182, 0.3149, 0.2727, 0.3149, 0.25, 0.1968, 0.2955, 0.1968, 0.2727, 0.2362, 0.2955, 0.1968, 0.3182, 0.2362, 0.2727, 0.2362, 0.2727, 0.2362, 0.3182, 0.2362, 0.2955, 0.2756, 0.3182, 0.2362, 0.3409, 0.2756, 0.2955, 0.2756, 0.2955, 0.2756, 0.3409, 0.2756, 0.3182, 0.3149, 0.3409, 0.2756, 0.3636, 0.3149, 0.3182, 0.3149, 0.5227, 0.2756, 0.5682, 0.2756, 0.5455, 0.3149, 0.5, 0.2362, 0.5455, 0.2362, 0.5227, 0.2756, 0.4773, 0.1968, 0.5227, 0.1968, 0.5, 0.2362, 0.5227, 0.2756, 0.5455, 0.2362, 0.5682, 0.2756, 0.5455, 0.2362, 0.5909, 0.2362, 0.5682, 0.2756, 0.5, 0.2362, 0.5227, 0.1968, 0.5455, 0.2362, 0.5227, 0.1968, 0.5682, 0.1968, 0.5455, 0.2362, 0.5455, 0.2362, 0.5682, 0.1968, 0.5909, 0.2362, 0.5682, 0.1968, 0.6136, 0.1968, 0.5909, 0.2362, 0.4773, 0.1968, 0.5, 0.1575, 0.5227, 0.1968, 0.5, 0.1575, 0.5455, 0.1575, 0.5227, 0.1968, 0.5227, 0.1968, 0.5455, 0.1575, 0.5682, 0.1968, 0.5455, 0.1575, 0.5909, 0.1575, 0.5682, 0.1968, 0.5682, 0.1968, 0.5909, 0.1575, 0.6136, 0.1968, 0.5909, 0.1575, 0.6364, 0.1575, 0.6136, 0.1968, 0.7045, 0.2756, 0.75, 0.2756, 0.7273, 0.3149, 0.6818, 0.2362, 0.7273, 0.2362, 0.7045, 0.2756, 0.6591, 0.1968, 0.7045, 0.1968, 0.6818, 0.2362, 0.7045, 0.2756, 0.7273, 0.2362, 0.75, 0.2756, 0.7273, 0.2362, 0.7727, 0.2362, 0.75, 0.2756, 0.6818, 0.2362, 0.7045, 0.1968, 0.7273, 0.2362, 0.7045, 0.1968, 0.75, 0.1968, 0.7273, 0.2362, 0.7273, 0.2362, 0.75, 0.1968, 0.7727, 0.2362, 0.75, 0.1968, 0.7955, 0.1968, 0.7727, 0.2362, 0.6591, 0.1968, 0.6818, 0.1575, 0.7045, 0.1968, 0.6818, 0.1575, 0.7273, 0.1575, 0.7045, 0.1968, 0.7045, 0.1968, 0.7273, 0.1575, 0.75, 0.1968, 0.7273, 0.1575, 0.7727, 0.1575, 0.75, 0.1968, 0.75, 0.1968, 0.7727, 0.1575, 0.7955, 0.1968, 0.7727, 0.1575, 0.8182, 0.1575, 0.7955, 0.1968, 0.8864, 0.2756, 0.9318, 0.2756, 0.9091, 0.3149, 0.8636, 0.2362, 0.9091, 0.2362, 0.8864, 0.2756, 0.8409, 0.1968, 0.8864, 0.1968, 0.8636, 0.2362, 0.8864, 0.2756, 0.9091, 0.2362, 0.9318, 0.2756, 0.9091, 0.2362, 0.9545, 0.2362, 0.9318, 0.2756, 0.8636, 0.2362, 0.8864, 0.1968, 0.9091, 0.2362, 0.8864, 0.1968, 0.9318, 0.1968, 0.9091, 0.2362, 0.9091, 0.2362, 0.9318, 0.1968, 0.9545, 0.2362, 0.9318, 0.1968, 0.9773, 0.1968, 0.9545, 0.2362, 0.8409, 0.1968, 0.8636, 0.1575, 0.8864, 0.1968, 0.8636, 0.1575, 0.9091, 0.1575, 0.8864, 0.1968, 0.8864, 0.1968, 0.9091, 0.1575, 0.9318, 0.1968, 0.9091, 0.1575, 0.9545, 0.1575, 0.9318, 0.1968, 0.9318, 0.1968, 0.9545, 0.1575, 0.9773, 0.1968, 0.9545, 0.1575, 1.0, 0.1575, 0.9773, 0.1968, 0.1591, 0.2756, 0.2045, 0.2756, 0.1818, 0.3149, 0.1364, 0.2362, 0.1818, 0.2362, 0.1591, 0.2756, 0.1136, 0.1968, 0.1591, 0.1968, 0.1364, 0.2362, 0.1591, 0.2756, 0.1818, 0.2362, 0.2045, 0.2756, 0.1818, 0.2362, 0.2273, 0.2362, 0.2045, 0.2756, 0.1364, 0.2362, 0.1591, 0.1968, 0.1818, 0.2362, 0.1591, 0.1968, 0.2045, 0.1968, 0.1818, 0.2362, 0.1818, 0.2362, 0.2045, 0.1968, 0.2273, 0.2362, 0.2045, 0.1968, 0.25, 0.1968, 0.2273, 0.2362, 0.1136, 0.1968, 0.1364, 0.1575, 0.1591, 0.1968, 0.1364, 0.1575, 0.1818, 0.1575, 0.1591, 0.1968, 0.1591, 0.1968, 0.1818, 0.1575, 0.2045, 0.1968, 0.1818, 0.1575, 0.2273, 0.1575, 0.2045, 0.1968, 0.2045, 0.1968, 0.2273, 0.1575, 0.25, 0.1968, 0.2273, 0.1575, 0.2727, 0.1575, 0.25, 0.1968, 0.3409, 0.2756, 0.3864, 0.2756, 0.3636, 0.3149, 0.3182, 0.2362, 0.3636, 0.2362, 0.3409, 0.2756, 0.2955, 0.1968, 0.3409, 0.1968, 0.3182, 0.2362, 0.3409, 0.2756, 0.3636, 0.2362, 0.3864, 0.2756, 0.3636, 0.2362, 0.4091, 0.2362, 0.3864, 0.2756, 0.3182, 0.2362, 0.3409, 0.1968, 0.3636, 0.2362, 0.3409, 0.1968, 0.3864, 0.1968, 0.3636, 0.2362, 0.3636, 0.2362, 0.3864, 0.1968, 0.4091, 0.2362, 0.3864, 0.1968, 0.4318, 0.1968, 0.4091, 0.2362, 0.2955, 0.1968, 0.3182, 0.1575, 0.3409, 0.1968, 0.3182, 0.1575, 0.3636, 0.1575, 0.3409, 0.1968, 0.3409, 0.1968, 0.3636, 0.1575, 0.3864, 0.1968, 0.3636, 0.1575, 0.4091, 0.1575, 0.3864, 0.1968, 0.3864, 0.1968, 0.4091, 0.1575, 0.4318, 0.1968, 0.4091, 0.1575, 0.4545, 0.1575, 0.4318, 0.1968, 0.4773, 0.1181, 0.5, 0.1575, 0.4545, 0.1575, 0.5, 0.07873, 0.5227, 0.1181, 0.4773, 0.1181, 0.5227, 0.03937, 0.5455, 0.07873, 0.5, 0.07873, 0.4773, 0.1181, 0.5227, 0.1181, 0.5, 0.1575, 0.5227, 0.1181, 0.5455, 0.1575, 0.5, 0.1575, 0.5, 0.07873, 0.5455, 0.07873, 0.5227, 0.1181, 0.5455, 0.07873, 0.5682, 0.1181, 0.5227, 0.1181, 0.5227, 0.1181, 0.5682, 0.1181, 0.5455, 0.1575, 0.5682, 0.1181, 0.5909, 0.1575, 0.5455, 0.1575, 0.5227, 0.03937, 0.5682, 0.03937, 0.5455, 0.07873, 0.5682, 0.03937, 0.5909, 0.07873, 0.5455, 0.07873, 0.5455, 0.07873, 0.5909, 0.07873, 0.5682, 0.1181, 0.5909, 0.07873, 0.6136, 0.1181, 0.5682, 0.1181, 0.5682, 0.1181, 0.6136, 0.1181, 0.5909, 0.1575, 0.6136, 0.1181, 0.6364, 0.1575, 0.5909, 0.1575, 0.6591, 0.1181, 0.6818, 0.1575, 0.6364, 0.1575, 0.6818, 0.07873, 0.7045, 0.1181, 0.6591, 0.1181, 0.7045, 0.03937, 0.7273, 0.07873, 0.6818, 0.07873, 0.6591, 0.1181, 0.7045, 0.1181, 0.6818, 0.1575, 0.7045, 0.1181, 0.7273, 0.1575, 0.6818, 0.1575, 0.6818, 0.07873, 0.7273, 0.07873, 0.7045, 0.1181, 0.7273, 0.07873, 0.75, 0.1181, 0.7045, 0.1181, 0.7045, 0.1181, 0.75, 0.1181, 0.7273, 0.1575, 0.75, 0.1181, 0.7727, 0.1575, 0.7273, 0.1575, 0.7045, 0.03937, 0.75, 0.03937, 0.7273, 0.07873, 0.75, 0.03937, 0.7727, 0.07873, 0.7273, 0.07873, 0.7273, 0.07873, 0.7727, 0.07873, 0.75, 0.1181, 0.7727, 0.07873, 0.7955, 0.1181, 0.75, 0.1181, 0.75, 0.1181, 0.7955, 0.1181, 0.7727, 0.1575, 0.7955, 0.1181, 0.8182, 0.1575, 0.7727, 0.1575, 0.8409, 0.1181, 0.8636, 0.1575, 0.8182, 0.1575, 0.8636, 0.07873, 0.8864, 0.1181, 0.8409, 0.1181, 0.8864, 0.03937, 0.9091, 0.07873, 0.8636, 0.07873, 0.8409, 0.1181, 0.8864, 0.1181, 0.8636, 0.1575, 0.8864, 0.1181, 0.9091, 0.1575, 0.8636, 0.1575, 0.8636, 0.07873, 0.9091, 0.07873, 0.8864, 0.1181, 0.9091, 0.07873, 0.9318, 0.1181, 0.8864, 0.1181, 0.8864, 0.1181, 0.9318, 0.1181, 0.9091, 0.1575, 0.9318, 0.1181, 0.9545, 0.1575, 0.9091, 0.1575, 0.8864, 0.03937, 0.9318, 0.03937, 0.9091, 0.07873, 0.9318, 0.03937, 0.9545, 0.07873, 0.9091, 0.07873, 0.9091, 0.07873, 0.9545, 0.07873, 0.9318, 0.1181, 0.9545, 0.07873, 0.9773, 0.1181, 0.9318, 0.1181, 0.9318, 0.1181, 0.9773, 0.1181, 0.9545, 0.1575, 0.9773, 0.1181, 1.0, 0.1575, 0.9545, 0.1575, 0.4091, 0.1575, 0.4318, 0.1181, 0.4545, 0.1575, 0.3636, 0.1575, 0.3864, 0.1181, 0.4091, 0.1575, 0.3182, 0.1575, 0.3409, 0.1181, 0.3636, 0.1575, 0.4091, 0.1575, 0.3864, 0.1181, 0.4318, 0.1181, 0.3864, 0.1181, 0.4091, 0.07873, 0.4318, 0.1181, 0.3636, 0.1575, 0.3409, 0.1181, 0.3864, 0.1181, 0.3409, 0.1181, 0.3636, 0.07873, 0.3864, 0.1181, 0.3864, 0.1181, 0.3636, 0.07873, 0.4091, 0.07873, 0.3636, 0.07873, 0.3864, 0.03937, 0.4091, 0.07873, 0.3182, 0.1575, 0.2955, 0.1181, 0.3409, 0.1181, 0.2955, 0.1181, 0.3182, 0.07873, 0.3409, 0.1181, 0.3409, 0.1181, 0.3182, 0.07873, 0.3636, 0.07873, 0.3182, 0.07873, 0.3409, 0.03937, 0.3636, 0.07873, 0.3636, 0.07873, 0.3409, 0.03937, 0.3864, 0.03937, 0.3409, 0.03937, 0.3636, 0.0, 0.3864, 0.03937, 0.1136, 0.1181, 0.1364, 0.1575, 0.09091, 0.1575, 0.1364, 0.07873, 0.1591, 0.1181, 0.1136, 0.1181, 0.1591, 0.03937, 0.1818, 0.07873, 0.1364, 0.07873, 0.1136, 0.1181, 0.1591, 0.1181, 0.1364, 0.1575, 0.1591, 0.1181, 0.1818, 0.1575, 0.1364, 0.1575, 0.1364, 0.07873, 0.1818, 0.07873, 0.1591, 0.1181, 0.1818, 0.07873, 0.2045, 0.1181, 0.1591, 0.1181, 0.1591, 0.1181, 0.2045, 0.1181, 0.1818, 0.1575, 0.2045, 0.1181, 0.2273, 0.1575, 0.1818, 0.1575, 0.1591, 0.03937, 0.2045, 0.03937, 0.1818, 0.07873, 0.2045, 0.03937, 0.2273, 0.07873, 0.1818, 0.07873, 0.1818, 0.07873, 0.2273, 0.07873, 0.2045, 0.1181, 0.2273, 0.07873, 0.25, 0.1181, 0.2045, 0.1181, 0.2045, 0.1181, 0.25, 0.1181, 0.2273, 0.1575, 0.25, 0.1181, 0.2727, 0.1575, 0.2273, 0.1575])
me_icosphere.materials.append(mat_orb)
me_icosphere.update()

# ---- objects
ob_pt_staff_stpatrick_01 = bpy.data.objects.new('PT_Staff_StPatrick_01', me_mesh)
ob_icosphere = bpy.data.objects.new('Icosphere', me_icosphere)

# ---- transforms, parenting, visibility, modifiers, constraints
ob_pt_staff_stpatrick_01.location = (0.0, 0.0, 0.0)
ob_pt_staff_stpatrick_01.rotation_euler = (4.712, -0.0, 0.0)
ob_pt_staff_stpatrick_01.scale = (0.01, 0.01, 0.01)
ob_pt_staff_stpatrick_01.color = (0.8, 0.8, 0.8, 1.0)
ob_icosphere.location = (-0.002945, 0.0, 0.4334)
ob_icosphere.scale = (0.6875, 0.6875, 0.6875)

# ---- collection membership
col_collection.objects.link(ob_pt_staff_stpatrick_01)
col_collection.objects.link(ob_icosphere)

# ---- scene / render settings (as saved in the file)
scene.frame_start = 1; scene.frame_end = 250; scene.frame_set(1)
scene.render.engine = 'BLENDER_EEVEE_NEXT'
scene.render.fps = 30
scene.cycles.sampling_pattern = 'TABULATED_SOBOL'
scene.cycles.use_light_tree = False
scene.view_settings.view_transform = 'Filmic'
bpy.context.view_layer.update()

# ---- added for rendering (the .blend has no active camera and no usable light): camera, sun
cam_auto = bpy.data.cameras.new('AutoCamera')
cam_auto.lens = 50.0
cam_auto.sensor_width = 36.0
cam_auto.clip_end = 1000.0
ob_auto_camera = bpy.data.objects.new('AutoCamera', cam_auto)
scene.collection.objects.link(ob_auto_camera)
ob_auto_camera.location = (1.82033, -2.18793, 1.06355)
ob_auto_camera.rotation_euler = (1.09748, -7.21219e-08, 0.694738)
scene.camera = ob_auto_camera
light_auto_sun = bpy.data.lights.new('AutoSun', 'SUN')
light_auto_sun.energy = 3.0
light_auto_sun.angle = 0.0523599
ob_auto_sun = bpy.data.objects.new('AutoSun', light_auto_sun)
scene.collection.objects.link(ob_auto_sun)
ob_auto_sun.rotation_euler = (0.872665, 0.174533, 0.523599)
bpy.context.view_layer.update()
